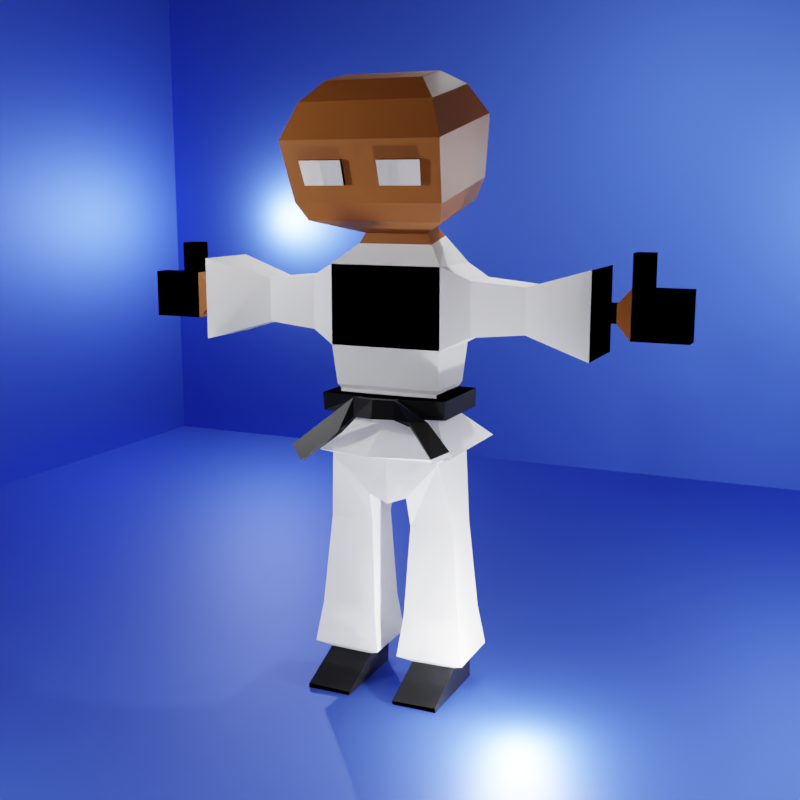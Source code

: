 # Source: KarateCharacter.blend  (saved by Blender 2.92.15; exported with 4.5.12 LTS)
import bpy
from mathutils import Matrix  # noqa: F401  (used for matrix-valued properties, if any)

bpy.ops.wm.read_factory_settings(use_empty=True)
scene = bpy.context.scene
scene.name = 'Scene'

# ---- collections
col_collection = bpy.data.collections.new('Collection'); scene.collection.children.link(col_collection)

# ---- materials (node trees are filled in below, after node groups)
mat_white = bpy.data.materials.new('White')
mat_skin_001 = bpy.data.materials.new('Skin.001')
mat_black = bpy.data.materials.new('Black')
mat_material = bpy.data.materials.new('Material')

# ---- material node trees
mat_white.use_nodes = True; mat_white.node_tree.nodes.clear()
_N = mat_white.node_tree.nodes; _L = mat_white.node_tree.links
n0 = _N.new('ShaderNodeBsdfPrincipled'); n0.name = 'Principled BSDF'; n0.location = (10, 300)
n0.distribution = 'GGX'
n0.subsurface_method = 'BURLEY'
n0.inputs[0].default_value = (1.0, 1.0, 1.0, 1.0)
n0.inputs[3].default_value = 1.45
n0.inputs[27].default_value = (0.0, 0.0, 0.0, 1.0)
n0.inputs[28].default_value = 1.0
n1 = _N.new('ShaderNodeOutputMaterial'); n1.name = 'Material Output'; n1.location = (300, 300)
_L.new(n0.outputs[0], n1.inputs[0])
n1.is_active_output = True
mat_skin_001.use_nodes = True; mat_skin_001.node_tree.nodes.clear()
_N = mat_skin_001.node_tree.nodes; _L = mat_skin_001.node_tree.links
n0 = _N.new('ShaderNodeBsdfPrincipled'); n0.name = 'Principled BSDF'; n0.location = (10, 300)
n0.distribution = 'GGX'
n0.subsurface_method = 'BURLEY'
n0.inputs[0].default_value = (0.3931, 0.1283, 0.01912, 1.0)
n0.inputs[3].default_value = 1.45
n0.inputs[27].default_value = (0.0, 0.0, 0.0, 1.0)
n0.inputs[28].default_value = 1.0
n1 = _N.new('ShaderNodeOutputMaterial'); n1.name = 'Material Output'; n1.location = (300, 300)
_L.new(n0.outputs[0], n1.inputs[0])
n1.is_active_output = True
mat_black.use_nodes = True; mat_black.node_tree.nodes.clear()
_N = mat_black.node_tree.nodes; _L = mat_black.node_tree.links
n0 = _N.new('ShaderNodeBsdfPrincipled'); n0.name = 'Principled BSDF'; n0.location = (10, 300)
n0.distribution = 'GGX'
n0.subsurface_method = 'BURLEY'
n0.inputs[0].default_value = (0.0, 0.0, 0.0, 1.0)
n0.inputs[3].default_value = 1.45
n0.inputs[27].default_value = (0.0, 0.0, 0.0, 1.0)
n0.inputs[28].default_value = 1.0
n1 = _N.new('ShaderNodeOutputMaterial'); n1.name = 'Material Output'; n1.location = (300, 300)
_L.new(n0.outputs[0], n1.inputs[0])
n1.is_active_output = True
mat_material.use_nodes = True; mat_material.node_tree.nodes.clear()
_N = mat_material.node_tree.nodes; _L = mat_material.node_tree.links
n0 = _N.new('ShaderNodeBsdfPrincipled'); n0.name = 'Principled BSDF'; n0.location = (10, 300)
n0.distribution = 'GGX'
n0.subsurface_method = 'BURLEY'
n0.inputs[0].default_value = (0.04247, 0.09051, 0.5324, 1.0)
n0.inputs[1].default_value = 1.0
n0.inputs[2].default_value = 0.5759
n0.inputs[3].default_value = 1.45
n0.inputs[27].default_value = (0.0, 0.0, 0.0, 1.0)
n0.inputs[28].default_value = 1.0
n1 = _N.new('ShaderNodeOutputMaterial'); n1.name = 'Material Output'; n1.location = (300, 300)
_L.new(n0.outputs[0], n1.inputs[0])
n1.is_active_output = True

# ---- world
world_world = bpy.data.worlds.new('World'); scene.world = world_world
world_world.use_nodes = True; world_world.node_tree.nodes.clear()
_N = world_world.node_tree.nodes; _L = world_world.node_tree.links
n0 = _N.new('ShaderNodeOutputWorld'); n0.name = 'World Output'; n0.location = (300, 300)
n1 = _N.new('ShaderNodeBackground'); n1.name = 'Background'; n1.location = (10, 300)
n1.inputs[0].default_value = (0.05088, 0.05088, 0.05088, 1.0)
_L.new(n1.outputs[0], n0.inputs[0])
n0.is_active_output = True
world_world.color = (0.05088, 0.05088, 0.05088)
world_world.use_sun_shadow = False
world_world.sun_shadow_jitter_overblur = 0.0

# ---- cameras
cam_camera_001 = bpy.data.cameras.new('Camera.001')

# ---- lights
light_point = bpy.data.lights.new('Point', 'POINT')
light_point.transmission_factor = 0.0
light_point.energy = 5000.0
light_point.shadow_soft_size = 0.25
light_point.shadow_maximum_resolution = 0.006
light_point.use_absolute_resolution = True
light_point_001 = bpy.data.lights.new('Point.001', 'POINT')
light_point_001.transmission_factor = 0.0
light_point_001.energy = 5000.0
light_point_001.shadow_soft_size = 0.25
light_point_001.shadow_maximum_resolution = 0.006
light_point_001.use_absolute_resolution = True
light_point_002 = bpy.data.lights.new('Point.002', 'POINT')
light_point_002.transmission_factor = 0.0
light_point_002.energy = 5000.0
light_point_002.shadow_soft_size = 0.25
light_point_002.shadow_maximum_resolution = 0.006
light_point_002.use_absolute_resolution = True
light_point_003 = bpy.data.lights.new('Point.003', 'POINT')
light_point_003.transmission_factor = 0.0
light_point_003.energy = 5000.0
light_point_003.shadow_soft_size = 0.25
light_point_003.shadow_maximum_resolution = 0.006
light_point_003.use_absolute_resolution = True
light_point_004 = bpy.data.lights.new('Point.004', 'POINT')
light_point_004.transmission_factor = 0.0
light_point_004.energy = 5000.0
light_point_004.shadow_soft_size = 0.25
light_point_004.shadow_maximum_resolution = 0.006
light_point_004.use_absolute_resolution = True

# ---- meshes
me_cube = bpy.data.meshes.new('Cube')
me_cube.from_pydata([(0.1827, 0.106, 2.21), (0.0955, 0.1456, 1.001), (0.1827, -0.06154, 2.176), (0.0955, -0.1456, 1.001), (0.2711, 0.1757, 1.71), (0.2711, 0.1757, 1.195), (0.2711, -0.1757, 1.71), (0.2711, -0.1757, 1.195), (0.3164, 0.1031, 0.8562), (0.09926, 0.1031, 0.852), (0.3164, -0.1031, 0.8562), (0.09926, -0.1031, 0.852), (0.3554, 0.132, 0.4174), (0.07732, 0.132, 0.412), (0.3554, -0.132, 0.4174), (0.07732, -0.132, 0.412), (0.3323, 0.1031, 0.03983), (0.1151, 0.1031, 0.03561), (0.3323, -0.1031, 0.03983), (0.1151, -0.1031, 0.03561), (0.1115, 0.1031, 0.1734), (0.1115, -0.1031, 0.1734), (0.3286, 0.1031, 0.1776), (0.3286, -0.1031, 0.1776), (0.3323, -0.3417, 0.03983), (0.1151, -0.3417, 0.03561), (0.3286, -0.3417, 0.07648), (0.1115, -0.3417, 0.07225), (0.05145, -0.1596, 0.2096), (0.05145, 0.1596, 0.2096), (0.3875, 0.1596, 0.2161), (0.3875, -0.1596, 0.2161), (0.2545, 0.1542, 1.523), (0.2545, -0.1542, 1.523), (0.3943, 0.119, 2.025), (0.3943, -0.119, 2.025), (0.3943, 0.119, 1.771), (0.3943, -0.119, 1.771), (0.6449, 0.0985, 2.003), (0.6449, -0.0985, 2.003), (0.6449, 0.0985, 1.793), (0.6449, -0.0985, 1.793), (0.9563, 0.03089, 1.941), (0.9563, -0.03089, 1.941), (0.9563, 0.03089, 1.855), (0.9563, -0.03089, 1.855), (0.9563, 0.1831, 2.093), (0.9563, -0.1831, 2.093), (0.9563, 0.1831, 1.702), (0.9563, -0.1831, 1.702), (1.031, 0.03089, 1.941), (1.031, -0.03089, 1.941), (1.031, 0.03089, 1.855), (1.031, -0.03089, 1.855), (1.031, 0.03089, 1.941), (1.031, -0.03089, 1.941), (1.031, 0.03089, 1.855), (1.031, -0.03089, 1.855), (1.096, 0.04595, 2.011), (1.096, -0.04595, 2.011), (1.096, 0.04595, 1.784), (1.096, -0.04595, 1.784), (1.348, 0.04595, 2.011), (1.348, -0.04595, 2.011), (1.348, 0.04595, 1.784), (1.348, -0.04595, 1.784), (1.18, -0.04595, 1.784), (1.18, -0.04595, 2.011), (1.18, 0.04595, 2.011), (1.18, 0.04595, 1.784), (1.096, 0.04595, 2.16), (1.096, -0.04595, 2.16), (1.18, -0.04595, 2.16), (1.18, 0.04595, 2.16), (0.2711, 0.1757, 2.086), (0.2711, -0.1757, 2.086), (0.1409, 0.05346, 2.272), (0.1409, -0.03735, 2.254), (0.1409, 0.09011, 2.246), (0.1409, -0.03171, 2.219), (0.3197, 0.1342, 2.378), (0.3197, -0.297, 2.284), (0.3528, 0.1617, 2.479), (0.2754, -0.3864, 2.445), (0.3781, 0.1448, 2.761), (0.2854, -0.4226, 2.55), (0.3165, 0.02102, 2.882), (0.3165, -0.3801, 2.794), (0.2328, -0.09866, 2.931), (0.2328, -0.2877, 2.889), (0.3641, 0.2952, 1.242), (0.3641, -0.2952, 1.242), (0.2436, 0.1308, 1.398), (0.2436, -0.131, 1.398), (0.2434, 0.1394, 1.502), (0.2434, -0.1394, 1.502), (0.2436, -0.1312, 1.382), (0.2436, 0.1308, 1.382), (0.2434, -0.1396, 1.486), (0.2434, 0.1395, 1.486), (0.3095, 0.1999, 1.486), (0.3097, 0.1874, 1.398), (0.3095, -0.1998, 1.486), (0.3097, -0.1876, 1.398), (0.08914, -0.2398, 1.398), (0.09181, -0.2338, 1.486), (0.0945, -0.2672, 1.401), (0.09717, -0.2612, 1.489), (0.1004, -0.2992, 1.404), (0.1031, -0.2932, 1.492), (0.3528, -0.3589, 2.365), (0.3781, -0.4501, 2.631), (0.08474, -0.3864, 2.445), (0.08474, -0.4407, 2.544), (0.08474, -0.4226, 2.55), (0.08474, -0.4044, 2.439), (0.2754, -0.4044, 2.439), (0.2854, -0.4407, 2.544), (0.1851, -0.4407, 2.544), (0.1801, -0.4044, 2.439), (-0.1827, 0.106, 2.21), (-0.0955, 0.1456, 1.001), (-0.1827, -0.06154, 2.176), (-0.0955, -0.1456, 1.001), (-0.2711, 0.1757, 1.71), (-0.2711, 0.1757, 1.195), (-0.2711, -0.1757, 1.71), (-0.2711, -0.1757, 1.195), (-0.3164, 0.1031, 0.8562), (-0.09926, 0.1031, 0.852), (-0.3164, -0.1031, 0.8562), (-0.09926, -0.1031, 0.852), (-0.3554, 0.132, 0.4174), (-0.07732, 0.132, 0.412), (-0.3554, -0.132, 0.4174), (-0.07732, -0.132, 0.412), (-0.3323, 0.1031, 0.03983), (-0.1151, 0.1031, 0.03561), (-0.3323, -0.1031, 0.03983), (-0.1151, -0.1031, 0.03561), (-0.1115, 0.1031, 0.1734), (-0.1115, -0.1031, 0.1734), (-0.3286, 0.1031, 0.1776), (-0.3286, -0.1031, 0.1776), (-0.3323, -0.3417, 0.03983), (-0.1151, -0.3417, 0.03561), (-0.3286, -0.3417, 0.07648), (-0.1115, -0.3417, 0.07225), (-0.05145, -0.1596, 0.2096), (-0.05145, 0.1596, 0.2096), (-0.3875, 0.1596, 0.2161), (-0.3875, -0.1596, 0.2161), (-0.2545, 0.1542, 1.523), (-0.2545, -0.1542, 1.523), (-0.3943, 0.119, 2.025), (-0.3943, -0.119, 2.025), (-0.3943, 0.119, 1.771), (-0.3943, -0.119, 1.771), (-0.6449, 0.0985, 2.003), (-0.6449, -0.0985, 2.003), (-0.6449, 0.0985, 1.793), (-0.6449, -0.0985, 1.793), (-0.9563, 0.03089, 1.941), (-0.9563, -0.03089, 1.941), (-0.9563, 0.03089, 1.855), (-0.9563, -0.03089, 1.855), (-0.9563, 0.1831, 2.093), (-0.9563, -0.1831, 2.093), (-0.9563, 0.1831, 1.702), (-0.9563, -0.1831, 1.702), (-1.031, 0.03089, 1.941), (-1.031, -0.03089, 1.941), (-1.031, 0.03089, 1.855), (-1.031, -0.03089, 1.855), (-1.031, 0.03089, 1.941), (-1.031, -0.03089, 1.941), (-1.031, 0.03089, 1.855), (-1.031, -0.03089, 1.855), (-1.096, 0.04595, 2.011), (-1.096, -0.04595, 2.011), (-1.096, 0.04595, 1.784), (-1.096, -0.04595, 1.784), (-1.348, 0.04595, 2.011), (-1.348, -0.04595, 2.011), (-1.348, 0.04595, 1.784), (-1.348, -0.04595, 1.784), (-1.18, -0.04595, 1.784), (-1.18, -0.04595, 2.011), (-1.18, 0.04595, 2.011), (-1.18, 0.04595, 1.784), (-1.096, 0.04595, 2.16), (-1.096, -0.04595, 2.16), (-1.18, -0.04595, 2.16), (-1.18, 0.04595, 2.16), (-0.2711, 0.1757, 2.086), (-0.2711, -0.1757, 2.086), (-0.1409, 0.05346, 2.272), (-0.1409, -0.03735, 2.254), (-0.1409, 0.09011, 2.246), (-0.1409, -0.03171, 2.219), (-0.3197, 0.1342, 2.378), (-0.3197, -0.297, 2.284), (-0.3528, 0.1617, 2.479), (-0.2754, -0.3864, 2.445), (-0.3781, 0.1448, 2.761), (-0.2854, -0.4226, 2.55), (-0.3165, 0.02102, 2.882), (-0.3165, -0.3801, 2.794), (-0.2328, -0.09866, 2.931), (-0.2328, -0.2877, 2.889), (-0.3641, 0.2952, 1.242), (-0.3641, -0.2952, 1.242), (-0.2436, 0.1308, 1.398), (-0.2436, -0.131, 1.398), (-0.2434, 0.1394, 1.502), (-0.2434, -0.1394, 1.502), (-0.2436, -0.1312, 1.382), (-0.2436, 0.1308, 1.382), (-0.2434, -0.1396, 1.486), (-0.2434, 0.1395, 1.486), (-0.3095, 0.1999, 1.486), (-0.3097, 0.1874, 1.398), (-0.3095, -0.1998, 1.486), (-0.3097, -0.1876, 1.398), (-0.08914, -0.2398, 1.398), (-0.09181, -0.2338, 1.486), (-0.0945, -0.2672, 1.401), (-0.09717, -0.2612, 1.489), (-0.1004, -0.2992, 1.404), (-0.1031, -0.2932, 1.492), (-0.3528, -0.3589, 2.365), (-0.3781, -0.4501, 2.631), (-0.08474, -0.3864, 2.445), (-0.08474, -0.4407, 2.544), (-0.08474, -0.4226, 2.55), (-0.08474, -0.4044, 2.439), (-0.2754, -0.4044, 2.439), (-0.2854, -0.4407, 2.544), (-0.1851, -0.4407, 2.544), (-0.1801, -0.4044, 2.439), (0.1634, -0.266, 1.393), (0.1595, -0.2474, 1.366), (0.2464, -0.233, 1.368), (0.2503, -0.2516, 1.395), (0.3259, -0.396, 1.266), (0.3258, -0.3746, 1.242), (0.3995, -0.3404, 1.276), (0.3996, -0.3619, 1.3), (-0.1827, 0.106, 2.21), (-0.0955, 0.1456, 1.001), (-0.1827, -0.06154, 2.176), (-0.0955, -0.1456, 1.001), (-0.2711, 0.1757, 1.71), (-0.2711, 0.1757, 1.195), (-0.2711, -0.1757, 1.71), (-0.2711, -0.1757, 1.195), (-0.3164, 0.1031, 0.8562), (-0.09926, 0.1031, 0.852), (-0.3164, -0.1031, 0.8562), (-0.09926, -0.1031, 0.852), (-0.3554, 0.132, 0.4174), (-0.07732, 0.132, 0.412), (-0.3554, -0.132, 0.4174), (-0.07732, -0.132, 0.412), (-0.3323, 0.1031, 0.03983), (-0.1151, 0.1031, 0.03561), (-0.3323, -0.1031, 0.03983), (-0.1151, -0.1031, 0.03561), (-0.1115, 0.1031, 0.1734), (-0.1115, -0.1031, 0.1734), (-0.3286, 0.1031, 0.1776), (-0.3286, -0.1031, 0.1776), (-0.3323, -0.3417, 0.03983), (-0.1151, -0.3417, 0.03561), (-0.3286, -0.3417, 0.07648), (-0.1115, -0.3417, 0.07225), (-0.05145, -0.1596, 0.2096), (-0.05145, 0.1596, 0.2096), (-0.3875, 0.1596, 0.2161), (-0.3875, -0.1596, 0.2161), (-0.2545, 0.1542, 1.523), (-0.2545, -0.1542, 1.523), (-0.3943, 0.119, 2.025), (-0.3943, -0.119, 2.025), (-0.3943, 0.119, 1.771), (-0.3943, -0.119, 1.771), (-0.6449, 0.0985, 2.003), (-0.6449, -0.0985, 2.003), (-0.6449, 0.0985, 1.793), (-0.6449, -0.0985, 1.793), (-0.9563, 0.03089, 1.941), (-0.9563, -0.03089, 1.941), (-0.9563, 0.03089, 1.855), (-0.9563, -0.03089, 1.855), (-0.9563, 0.1831, 2.093), (-0.9563, -0.1831, 2.093), (-0.9563, 0.1831, 1.702), (-0.9563, -0.1831, 1.702), (-1.031, 0.03089, 1.941), (-1.031, -0.03089, 1.941), (-1.031, 0.03089, 1.855), (-1.031, -0.03089, 1.855), (-1.031, 0.03089, 1.941), (-1.031, -0.03089, 1.941), (-1.031, 0.03089, 1.855), (-1.031, -0.03089, 1.855), (-1.096, 0.04595, 2.011), (-1.096, -0.04595, 2.011), (-1.096, 0.04595, 1.784), (-1.096, -0.04595, 1.784), (-1.348, 0.04595, 2.011), (-1.348, -0.04595, 2.011), (-1.348, 0.04595, 1.784), (-1.348, -0.04595, 1.784), (-1.18, -0.04595, 1.784), (-1.18, -0.04595, 2.011), (-1.18, 0.04595, 2.011), (-1.18, 0.04595, 1.784), (-1.096, 0.04595, 2.16), (-1.096, -0.04595, 2.16), (-1.18, -0.04595, 2.16), (-1.18, 0.04595, 2.16), (-0.2711, 0.1757, 2.086), (-0.2711, -0.1757, 2.086), (-0.1409, 0.05346, 2.272), (-0.1409, -0.03735, 2.254), (-0.1409, 0.09011, 2.246), (-0.1409, -0.03171, 2.219), (-0.3197, 0.1342, 2.378), (-0.3197, -0.297, 2.284), (-0.3528, 0.1617, 2.479), (-0.2754, -0.3864, 2.445), (-0.3781, 0.1448, 2.761), (-0.2854, -0.4226, 2.55), (-0.3165, 0.02102, 2.882), (-0.3165, -0.3801, 2.794), (-0.2328, -0.09866, 2.931), (-0.2328, -0.2877, 2.889), (-0.3641, 0.2952, 1.242), (-0.3641, -0.2952, 1.242), (-0.2436, 0.1308, 1.398), (-0.2436, -0.131, 1.398), (-0.2434, 0.1394, 1.502), (-0.2434, -0.1394, 1.502), (-0.2436, -0.1312, 1.382), (-0.2436, 0.1308, 1.382), (-0.2434, -0.1396, 1.486), (-0.2434, 0.1395, 1.486), (-0.3095, 0.1999, 1.486), (-0.3097, 0.1874, 1.398), (-0.3095, -0.1998, 1.486), (-0.3097, -0.1876, 1.398), (-0.08914, -0.2398, 1.398), (-0.09181, -0.2338, 1.486), (-0.0945, -0.2672, 1.401), (-0.09717, -0.2612, 1.489), (-0.1004, -0.2992, 1.404), (-0.1031, -0.2932, 1.492), (-0.3528, -0.3589, 2.365), (-0.3781, -0.4501, 2.631), (-0.08474, -0.3864, 2.445), (-0.08474, -0.4407, 2.544), (-0.08474, -0.4226, 2.55), (-0.08474, -0.4044, 2.439), (-0.2754, -0.4044, 2.439), (-0.2854, -0.4407, 2.544), (-0.1851, -0.4407, 2.544), (-0.1801, -0.4044, 2.439), (0.1827, 0.106, 2.21), (0.0955, 0.1456, 1.001), (0.1827, -0.06154, 2.176), (0.0955, -0.1456, 1.001), (0.0, 0.1456, 0.9634), (0.0, -0.06154, 2.176), (0.0, -0.1456, 0.9634), (0.0, 0.106, 2.21), (0.2711, 0.1757, 1.71), (0.2711, 0.1757, 1.195), (0.2711, -0.1757, 1.71), (0.2711, -0.1757, 1.195), (0.0, 0.1757, 1.71), (0.0, 0.1757, 1.195), (0.0, -0.1757, 1.71), (0.0, -0.1757, 1.195), (0.3164, 0.1031, 0.8562), (0.09926, 0.1031, 0.852), (0.3164, -0.1031, 0.8562), (0.09926, -0.1031, 0.852), (0.3554, 0.132, 0.4174), (0.07732, 0.132, 0.412), (0.3554, -0.132, 0.4174), (0.07732, -0.132, 0.412), (0.3323, 0.1031, 0.03983), (0.1151, 0.1031, 0.03561), (0.3323, -0.1031, 0.03983), (0.1151, -0.1031, 0.03561), (0.1115, 0.1031, 0.1734), (0.1115, -0.1031, 0.1734), (0.3286, 0.1031, 0.1776), (0.3286, -0.1031, 0.1776), (0.3323, -0.3417, 0.03983), (0.1151, -0.3417, 0.03561), (0.3286, -0.3417, 0.07648), (0.1115, -0.3417, 0.07225), (0.05145, -0.1596, 0.2096), (0.05145, 0.1596, 0.2096), (0.3875, 0.1596, 0.2161), (0.3875, -0.1596, 0.2161), (0.2545, 0.1542, 1.523), (0.2545, -0.1542, 1.523), (0.0, 0.1542, 1.523), (0.0, -0.1542, 1.523), (0.3943, 0.119, 2.025), (0.3943, -0.119, 2.025), (0.3943, 0.119, 1.771), (0.3943, -0.119, 1.771), (0.6449, 0.0985, 2.003), (0.6449, -0.0985, 2.003), (0.6449, 0.0985, 1.793), (0.6449, -0.0985, 1.793), (0.9563, 0.03089, 1.941), (0.9563, -0.03089, 1.941), (0.9563, 0.03089, 1.855), (0.9563, -0.03089, 1.855), (0.9563, 0.1831, 2.093), (0.9563, -0.1831, 2.093), (0.9563, 0.1831, 1.702), (0.9563, -0.1831, 1.702), (1.031, 0.03089, 1.941), (1.031, -0.03089, 1.941), (1.031, 0.03089, 1.855), (1.031, -0.03089, 1.855), (1.031, 0.03089, 1.941), (1.031, -0.03089, 1.941), (1.031, 0.03089, 1.855), (1.031, -0.03089, 1.855), (1.096, 0.04595, 2.011), (1.096, -0.04595, 2.011), (1.096, 0.04595, 1.784), (1.096, -0.04595, 1.784), (1.348, 0.04595, 2.011), (1.348, -0.04595, 2.011), (1.348, 0.04595, 1.784), (1.348, -0.04595, 1.784), (1.18, -0.04595, 1.784), (1.18, -0.04595, 2.011), (1.18, 0.04595, 2.011), (1.18, 0.04595, 1.784), (1.096, 0.04595, 2.16), (1.096, -0.04595, 2.16), (1.18, -0.04595, 2.16), (1.18, 0.04595, 2.16), (0.2711, 0.1757, 2.086), (0.2711, -0.1757, 2.086), (0.0, 0.1757, 2.086), (0.0, -0.1757, 2.086), (0.0, 0.05346, 2.272), (0.0, -0.03735, 2.254), (0.1409, 0.05346, 2.272), (0.1409, -0.03735, 2.254), (0.0, 0.09011, 2.246), (0.0, -0.03171, 2.219), (0.1409, 0.09011, 2.246), (0.1409, -0.03171, 2.219), (0.0, 0.1342, 2.378), (0.0, -0.297, 2.284), (0.3197, 0.1342, 2.378), (0.3197, -0.297, 2.284), (0.0, 0.1617, 2.479), (0.0, -0.3589, 2.365), (0.3528, 0.1617, 2.479), (0.2754, -0.3864, 2.445), (0.0, 0.1448, 2.761), (0.0, -0.4501, 2.631), (0.3781, 0.1448, 2.761), (0.2854, -0.4226, 2.55), (0.0, 0.02102, 2.882), (0.0, -0.3801, 2.794), (0.3165, 0.02102, 2.882), (0.3165, -0.3801, 2.794), (0.0, -0.09866, 2.931), (0.0, -0.2877, 2.889), (0.2328, -0.09866, 2.931), (0.2328, -0.2877, 2.889), (0.3641, 0.2952, 1.242), (0.3641, -0.2952, 1.242), (0.0, 0.3734, 1.242), (0.0, -0.3765, 1.242), (0.2436, 0.1308, 1.398), (0.2436, -0.131, 1.398), (0.0, 0.1522, 1.398), (0.0, -0.1532, 1.398), (0.2434, 0.1394, 1.502), (0.2434, -0.1394, 1.502), (0.0, 0.1425, 1.502), (0.0, -0.1427, 1.502), (0.2436, -0.1312, 1.382), (0.0, -0.1548, 1.382), (0.0, 0.1536, 1.382), (0.2436, 0.1308, 1.382), (0.2434, -0.1396, 1.486), (0.0, -0.1443, 1.486), (0.0, 0.144, 1.486), (0.2434, 0.1395, 1.486), (0.3095, 0.1999, 1.486), (0.3097, 0.1874, 1.398), (0.3095, -0.1998, 1.486), (0.3097, -0.1876, 1.398), (0.0, 0.2352, 1.486), (0.0, 0.2468, 1.398), (0.0, -0.2482, 1.486), (0.0, -0.2609, 1.398), (0.08914, -0.2398, 1.398), (0.09181, -0.2338, 1.486), (0.0, -0.2755, 1.489), (0.0, -0.2883, 1.401), (0.0945, -0.2672, 1.401), (0.09717, -0.2612, 1.489), (0.0, -0.3076, 1.492), (0.0, -0.3204, 1.404), (0.1004, -0.2992, 1.404), (0.1031, -0.2932, 1.492), (0.3528, -0.3589, 2.365), (0.3781, -0.4501, 2.631), (0.08474, -0.3864, 2.445), (0.08474, -0.4407, 2.544), (0.08474, -0.4226, 2.55), (0.08474, -0.4044, 2.439), (0.2754, -0.4044, 2.439), (0.2854, -0.4407, 2.544), (0.1851, -0.4407, 2.544), (0.1801, -0.4044, 2.439), (-0.1539, -0.3459, 1.341), (-0.1505, -0.3155, 1.329), (-0.206, -0.2893, 1.393), (-0.2094, -0.3198, 1.404), (-0.3353, -0.3806, 1.196), (-0.3319, -0.3501, 1.184), (-0.3874, -0.3239, 1.248), (-0.3908, -0.3544, 1.259), (0.1738, -0.4359, 2.53)], [], [(372, 1, 3, 374), (75, 6, 37, 35), (380, 454, 74, 4), (6, 75, 455, 382), (2, 0, 76, 77), (3, 7, 383, 374), (33, 6, 382, 411), (372, 381, 5, 1), (410, 380, 4, 32), (3, 1, 9, 11), (32, 4, 6, 33), (8, 10, 14, 12), (7, 3, 11, 10), (5, 7, 10, 8), (1, 5, 8, 9), (21, 20, 17, 19), (10, 11, 15, 14), (11, 9, 13, 15), (9, 8, 12, 13), (17, 16, 18, 19), (20, 22, 16, 17), (22, 23, 18, 16), (21, 19, 25, 27), (31, 28, 21, 23), (30, 31, 23, 22), (29, 30, 22, 20), (28, 29, 20, 21), (26, 27, 25, 24), (18, 23, 26, 24), (19, 18, 24, 25), (23, 21, 27, 26), (15, 13, 29, 28), (13, 12, 30, 29), (12, 14, 31, 30), (14, 15, 28, 31), (94, 32, 33, 95), (494, 410, 32, 94), (95, 33, 411, 495), (37, 36, 40, 41), (6, 4, 36, 37), (4, 74, 34, 36), (74, 75, 35, 34), (39, 41, 49, 47), (36, 34, 38, 40), (35, 37, 41, 39), (34, 35, 39, 38), (44, 42, 50, 52), (38, 39, 47, 46), (41, 40, 48, 49), (40, 38, 46, 48), (43, 42, 46, 47), (42, 44, 48, 46), (45, 43, 47, 49), (44, 45, 49, 48), (51, 53, 57, 55), (43, 45, 53, 51), (42, 43, 51, 50), (45, 44, 52, 53), (57, 56, 60, 61), (50, 51, 55, 54), (53, 52, 56, 57), (52, 50, 54, 56), (67, 66, 65, 63), (56, 54, 58, 60), (55, 57, 61, 59), (54, 55, 59, 58), (64, 62, 63, 65), (68, 67, 63, 62), (66, 69, 64, 65), (69, 68, 62, 64), (60, 58, 68, 69), (61, 60, 69, 66), (59, 67, 72, 71), (59, 61, 66, 67), (70, 71, 72, 73), (58, 59, 71, 70), (67, 68, 73, 72), (68, 58, 70, 73), (0, 2, 75, 74), (375, 0, 74, 454), (2, 373, 455, 75), (76, 456, 460, 78), (0, 375, 456, 76), (373, 2, 77, 457), (78, 460, 464, 80), (457, 77, 79, 461), (77, 76, 78, 79), (81, 80, 82, 110), (461, 79, 81, 465), (79, 78, 80, 81), (83, 85, 117, 116), (80, 464, 468, 82), (465, 81, 110, 469), (84, 472, 476, 86), (110, 82, 84, 111), (82, 468, 472, 84), (86, 476, 480, 88), (473, 111, 87, 477), (111, 84, 86, 87), (88, 480, 481, 89), (477, 87, 89, 481), (87, 86, 88, 89), (7, 91, 487, 383), (381, 486, 90, 5), (5, 90, 91, 7), (91, 96, 497, 487), (486, 498, 97, 90), (90, 97, 96, 91), (98, 501, 510, 105, 102), (99, 98, 102, 100), (491, 93, 103, 104, 511), (93, 491, 497, 96), (490, 92, 97, 498), (92, 93, 96, 97), (501, 98, 95, 495), (99, 502, 494, 94), (98, 99, 94, 95), (103, 102, 105, 104), (509, 508, 100, 101), (101, 100, 102, 103), (92, 490, 509, 101), (502, 99, 100, 508), (93, 92, 101, 103), (107, 514, 518, 109), (511, 104, 106, 515), (105, 510, 514, 107), (104, 105, 107, 106), (108, 109, 518, 519), (108, 106, 241, 240), (515, 106, 108, 519), (83, 112, 469, 110), (114, 85, 111, 473), (85, 83, 110, 111), (112, 114, 473, 469), (115, 119, 118, 113), (112, 83, 116, 119, 115), (114, 112, 115, 113), (85, 114, 113, 118, 117), (118, 119, 116, 117), (372, 374, 123, 121), (195, 155, 157, 126), (380, 124, 194, 454), (126, 382, 455, 195), (122, 197, 196, 120), (123, 374, 383, 127), (153, 411, 382, 126), (372, 121, 125, 381), (410, 152, 124, 380), (123, 131, 129, 121), (152, 153, 126, 124), (128, 132, 134, 130), (127, 130, 131, 123), (125, 128, 130, 127), (121, 129, 128, 125), (141, 139, 137, 140), (130, 134, 135, 131), (131, 135, 133, 129), (129, 133, 132, 128), (137, 139, 138, 136), (140, 137, 136, 142), (142, 136, 138, 143), (141, 147, 145, 139), (151, 143, 141, 148), (150, 142, 143, 151), (149, 140, 142, 150), (148, 141, 140, 149), (146, 144, 145, 147), (138, 144, 146, 143), (139, 145, 144, 138), (143, 146, 147, 141), (135, 148, 149, 133), (133, 149, 150, 132), (132, 150, 151, 134), (134, 151, 148, 135), (214, 215, 153, 152), (494, 214, 152, 410), (215, 495, 411, 153), (157, 161, 160, 156), (126, 157, 156, 124), (124, 156, 154, 194), (194, 154, 155, 195), (159, 167, 169, 161), (156, 160, 158, 154), (155, 159, 161, 157), (154, 158, 159, 155), (164, 172, 170, 162), (158, 166, 167, 159), (161, 169, 168, 160), (160, 168, 166, 158), (163, 167, 166, 162), (162, 166, 168, 164), (165, 169, 167, 163), (164, 168, 169, 165), (171, 175, 177, 173), (163, 171, 173, 165), (162, 170, 171, 163), (165, 173, 172, 164), (177, 181, 180, 176), (170, 174, 175, 171), (173, 177, 176, 172), (172, 176, 174, 170), (187, 183, 185, 186), (176, 180, 178, 174), (175, 179, 181, 177), (174, 178, 179, 175), (184, 185, 183, 182), (188, 182, 183, 187), (186, 185, 184, 189), (189, 184, 182, 188), (180, 189, 188, 178), (181, 186, 189, 180), (179, 191, 192, 187), (179, 187, 186, 181), (190, 193, 192, 191), (178, 190, 191, 179), (187, 192, 193, 188), (188, 193, 190, 178), (120, 194, 195, 122), (375, 454, 194, 120), (122, 195, 455, 373), (196, 198, 460, 456), (120, 196, 456, 375), (373, 457, 197, 122), (198, 200, 464, 460), (457, 461, 199, 197), (197, 199, 198, 196), (201, 230, 202, 200), (461, 465, 201, 199), (199, 201, 200, 198), (203, 236, 237, 205), (200, 202, 468, 464), (465, 469, 230, 201), (204, 206, 476, 472), (230, 231, 204, 202), (202, 204, 472, 468), (206, 208, 480, 476), (473, 477, 207, 231), (231, 207, 206, 204), (208, 209, 481, 480), (477, 481, 209, 207), (207, 209, 208, 206), (127, 383, 487, 211), (381, 125, 210, 486), (125, 127, 211, 210), (211, 487, 497, 216), (486, 210, 217, 498), (210, 211, 216, 217), (218, 222, 225, 510, 501), (219, 220, 222, 218), (491, 511, 224, 223, 213), (213, 216, 497, 491), (490, 498, 217, 212), (212, 217, 216, 213), (501, 495, 215, 218), (219, 214, 494, 502), (218, 215, 214, 219), (223, 224, 225, 222), (509, 221, 220, 508), (221, 223, 222, 220), (212, 221, 509, 490), (502, 508, 220, 219), (213, 223, 221, 212), (227, 229, 518, 514), (511, 515, 226, 224), (225, 227, 514, 510), (224, 226, 227, 225), (228, 519, 518, 229), (226, 228, 229, 227), (515, 519, 228, 226), (203, 230, 469, 232), (234, 473, 231, 205), (205, 231, 230, 203), (232, 469, 473, 234), (235, 233, 238, 239), (232, 235, 239, 236, 203), (234, 233, 235, 232), (205, 237, 238, 233, 234), (238, 237, 236, 239), (243, 240, 244, 247), (106, 107, 242, 241), (107, 109, 243, 242), (109, 108, 240, 243), (245, 246, 247, 244), (240, 241, 245, 244), (242, 243, 247, 246), (241, 242, 246, 245), (372, 374, 251, 249), (323, 283, 285, 254), (380, 252, 322, 454), (254, 382, 455, 323), (250, 325, 324, 248), (251, 374, 383, 255), (281, 411, 382, 254), (372, 249, 253, 381), (410, 280, 252, 380), (251, 259, 257, 249), (280, 281, 254, 252), (256, 260, 262, 258), (255, 258, 259, 251), (253, 256, 258, 255), (249, 257, 256, 253), (269, 267, 265, 268), (258, 262, 263, 259), (259, 263, 261, 257), (257, 261, 260, 256), (265, 267, 266, 264), (268, 265, 264, 270), (270, 264, 266, 271), (269, 275, 273, 267), (279, 271, 269, 276), (278, 270, 271, 279), (277, 268, 270, 278), (276, 269, 268, 277), (274, 272, 273, 275), (266, 272, 274, 271), (267, 273, 272, 266), (271, 274, 275, 269), (263, 276, 277, 261), (261, 277, 278, 260), (260, 278, 279, 262), (262, 279, 276, 263), (342, 343, 281, 280), (494, 342, 280, 410), (343, 495, 411, 281), (285, 289, 288, 284), (254, 285, 284, 252), (252, 284, 282, 322), (322, 282, 283, 323), (287, 295, 297, 289), (284, 288, 286, 282), (283, 287, 289, 285), (282, 286, 287, 283), (292, 300, 298, 290), (286, 294, 295, 287), (289, 297, 296, 288), (288, 296, 294, 286), (291, 295, 294, 290), (290, 294, 296, 292), (293, 297, 295, 291), (292, 296, 297, 293), (299, 303, 305, 301), (291, 299, 301, 293), (290, 298, 299, 291), (293, 301, 300, 292), (305, 309, 308, 304), (298, 302, 303, 299), (301, 305, 304, 300), (300, 304, 302, 298), (315, 311, 313, 314), (304, 308, 306, 302), (303, 307, 309, 305), (302, 306, 307, 303), (312, 313, 311, 310), (316, 310, 311, 315), (314, 313, 312, 317), (317, 312, 310, 316), (308, 317, 316, 306), (309, 314, 317, 308), (307, 319, 320, 315), (307, 315, 314, 309), (318, 321, 320, 319), (306, 318, 319, 307), (315, 320, 321, 316), (316, 321, 318, 306), (248, 322, 323, 250), (375, 454, 322, 248), (250, 323, 455, 373), (324, 326, 460, 456), (248, 324, 456, 375), (373, 457, 325, 250), (326, 328, 464, 460), (457, 461, 327, 325), (325, 327, 326, 324), (329, 358, 330, 328), (461, 465, 329, 327), (327, 329, 328, 326), (331, 364, 365, 333), (328, 330, 468, 464), (465, 469, 358, 329), (332, 334, 476, 472), (358, 359, 332, 330), (330, 332, 472, 468), (334, 336, 480, 476), (473, 477, 335, 359), (359, 335, 334, 332), (336, 337, 481, 480), (477, 481, 337, 335), (335, 337, 336, 334), (255, 383, 487, 339), (381, 253, 338, 486), (253, 255, 339, 338), (339, 487, 497, 344), (486, 338, 345, 498), (338, 339, 344, 345), (346, 350, 353, 510, 501), (347, 348, 350, 346), (491, 511, 352, 351, 341), (341, 344, 497, 491), (490, 498, 345, 340), (340, 345, 344, 341), (501, 495, 343, 346), (347, 342, 494, 502), (346, 343, 342, 347), (351, 352, 353, 350), (509, 349, 348, 508), (349, 351, 350, 348), (340, 349, 509, 490), (502, 508, 348, 347), (341, 351, 349, 340), (355, 357, 518, 514), (511, 515, 354, 352), (353, 355, 514, 510), (352, 354, 355, 353), (356, 519, 518, 357), (356, 532, 533, 354), (515, 519, 356, 354), (331, 358, 469, 360), (362, 473, 359, 333), (333, 359, 358, 331), (360, 469, 473, 362), (363, 361, 366, 367), (360, 363, 367, 364, 331), (362, 361, 363, 360), (333, 365, 366, 361, 362), (366, 365, 364, 367), (372, 369, 371, 374), (453, 378, 415, 413), (380, 454, 452, 376), (378, 453, 455, 382), (370, 368, 458, 459), (371, 379, 383, 374), (409, 378, 382, 411), (372, 381, 377, 369), (410, 380, 376, 408), (371, 369, 385, 387), (408, 376, 378, 409), (384, 386, 390, 388), (379, 371, 387, 386), (377, 379, 386, 384), (369, 377, 384, 385), (397, 396, 393, 395), (386, 387, 391, 390), (387, 385, 389, 391), (385, 384, 388, 389), (393, 392, 394, 395), (396, 398, 392, 393), (398, 399, 394, 392), (397, 395, 401, 403), (407, 404, 397, 399), (406, 407, 399, 398), (405, 406, 398, 396), (404, 405, 396, 397), (402, 403, 401, 400), (394, 399, 402, 400), (395, 394, 400, 401), (399, 397, 403, 402), (391, 389, 405, 404), (389, 388, 406, 405), (388, 390, 407, 406), (390, 391, 404, 407), (492, 408, 409, 493), (494, 410, 408, 492), (493, 409, 411, 495), (415, 414, 418, 419), (378, 376, 414, 415), (376, 452, 412, 414), (452, 453, 413, 412), (417, 419, 427, 425), (414, 412, 416, 418), (413, 415, 419, 417), (412, 413, 417, 416), (422, 420, 428, 430), (416, 417, 425, 424), (419, 418, 426, 427), (418, 416, 424, 426), (421, 420, 424, 425), (420, 422, 426, 424), (423, 421, 425, 427), (422, 423, 427, 426), (429, 431, 435, 433), (421, 423, 431, 429), (420, 421, 429, 428), (423, 422, 430, 431), (435, 434, 438, 439), (428, 429, 433, 432), (431, 430, 434, 435), (430, 428, 432, 434), (445, 444, 443, 441), (434, 432, 436, 438), (433, 435, 439, 437), (432, 433, 437, 436), (442, 440, 441, 443), (446, 445, 441, 440), (444, 447, 442, 443), (447, 446, 440, 442), (438, 436, 446, 447), (439, 438, 447, 444), (437, 445, 450, 449), (437, 439, 444, 445), (448, 449, 450, 451), (436, 437, 449, 448), (445, 446, 451, 450), (446, 436, 448, 451), (368, 370, 453, 452), (375, 368, 452, 454), (370, 373, 455, 453), (458, 456, 460, 462), (368, 375, 456, 458), (373, 370, 459, 457), (462, 460, 464, 466), (457, 459, 463, 461), (459, 458, 462, 463), (467, 466, 470, 522), (461, 463, 467, 465), (463, 462, 466, 467), (471, 475, 529, 528), (466, 464, 468, 470), (465, 467, 522, 469), (474, 472, 476, 478), (522, 470, 474, 523), (470, 468, 472, 474), (478, 476, 480, 482), (473, 523, 479, 477), (523, 474, 478, 479), (482, 480, 481, 483), (477, 479, 483, 481), (479, 478, 482, 483), (379, 485, 487, 383), (381, 486, 484, 377), (377, 484, 485, 379), (485, 496, 497, 487), (486, 498, 499, 484), (484, 499, 496, 485), (500, 501, 510, 513, 506), (503, 500, 506, 504), (491, 489, 507, 512, 511), (489, 491, 497, 496), (490, 488, 499, 498), (488, 489, 496, 499), (501, 500, 493, 495), (503, 502, 494, 492), (500, 503, 492, 493), (507, 506, 513, 512), (509, 508, 504, 505), (505, 504, 506, 507), (488, 490, 509, 505), (502, 503, 504, 508), (489, 488, 505, 507), (517, 514, 518, 521), (511, 512, 516, 515), (513, 510, 514, 517), (512, 513, 517, 516), (520, 521, 518, 519), (516, 517, 521, 520), (515, 516, 520, 519), (471, 524, 469, 522), (526, 475, 523, 473), (475, 471, 522, 523), (524, 526, 473, 469), (527, 531, 530, 525), (524, 471, 528, 531, 527), (526, 524, 527, 525), (475, 526, 525, 530, 529), (530, 531, 528, 529), (535, 539, 536, 532), (354, 533, 534, 355), (355, 534, 535, 357), (357, 535, 532, 356), (537, 536, 539, 538), (532, 536, 537, 533), (534, 538, 539, 535), (533, 537, 538, 534)])
me_cube.polygons.foreach_set('material_index', [0, 0, 0, 0, 1, 0, 0, 0, 0, 0, 0, 0, 0, 0, 0, 0, 0, 0, 0, 0, 0, 0, 0, 0, 0, 0, 0, 0, 0, 0, 0, 0, 0, 0, 0, 0, 0, 0, 0, 0, 0, 0, 0, 0, 0, 0, 0, 0, 0, 0, 0, 0, 0, 0, 0, 0, 0, 0, 0, 0, 0, 0, 0, 0, 0, 0, 0, 0, 0, 0, 0, 0, 0, 0, 0, 0, 0, 0, 0, 0, 0, 1, 1, 1, 1, 1, 1, 1, 1, 1, 1, 1, 1, 1, 1, 1, 1, 1, 1, 1, 1, 1, 0, 0, 0, 0, 0, 0, 0, 0, 0, 0, 0, 0, 0, 0, 0, 0, 0, 0, 0, 0, 0, 0, 0, 0, 0, 0, 2, 0, 1, 1, 1, 1, 2, 1, 1, 1, 0, 0, 0, 0, 0, 1, 0, 0, 0, 0, 0, 0, 0, 0, 0, 0, 0, 0, 0, 0, 0, 0, 0, 0, 0, 0, 0, 0, 0, 0, 0, 0, 0, 0, 0, 0, 0, 0, 0, 0, 0, 0, 0, 0, 0, 0, 0, 0, 0, 0, 0, 0, 0, 0, 0, 0, 0, 0, 0, 0, 0, 0, 0, 0, 0, 0, 0, 0, 0, 0, 0, 0, 0, 0, 0, 0, 0, 0, 0, 0, 0, 0, 1, 1, 1, 1, 1, 1, 1, 1, 1, 1, 1, 1, 1, 1, 1, 1, 1, 1, 1, 1, 1, 0, 0, 0, 0, 0, 0, 0, 0, 0, 0, 0, 0, 0, 0, 0, 0, 0, 0, 0, 0, 0, 0, 0, 0, 0, 0, 0, 0, 1, 1, 1, 1, 2, 1, 1, 1, 0, 2, 2, 2, 2, 2, 2, 2, 2, 0, 0, 0, 0, 1, 0, 0, 0, 0, 0, 0, 0, 0, 0, 0, 2, 0, 0, 0, 2, 2, 2, 2, 0, 0, 0, 0, 2, 2, 2, 2, 0, 0, 0, 0, 0, 0, 0, 0, 0, 0, 0, 0, 0, 0, 0, 1, 0, 0, 0, 0, 0, 0, 0, 0, 1, 1, 0, 1, 0, 0, 0, 1, 1, 1, 1, 1, 1, 1, 1, 1, 1, 1, 1, 1, 1, 1, 1, 0, 0, 0, 1, 1, 1, 1, 1, 1, 1, 1, 1, 1, 1, 1, 1, 1, 1, 1, 1, 1, 1, 1, 1, 0, 0, 0, 0, 0, 0, 2, 2, 2, 0, 0, 0, 0, 0, 0, 2, 2, 2, 2, 2, 2, 2, 2, 2, 2, 2, 2, 2, 1, 1, 1, 1, 0, 1, 1, 1, 0, 0, 0, 0, 0, 1, 0, 0, 0, 0, 0, 0, 0, 0, 0, 0, 2, 0, 0, 0, 2, 2, 2, 2, 0, 0, 0, 0, 2, 2, 2, 2, 0, 0, 0, 0, 0, 0, 0, 0, 0, 0, 0, 0, 0, 0, 0, 1, 0, 0, 0, 0, 0, 0, 0, 0, 1, 1, 1, 1, 0, 0, 0, 1, 1, 1, 1, 1, 1, 1, 1, 1, 1, 1, 1, 1, 1, 1, 1, 0, 0, 0, 1, 1, 1, 1, 1, 1, 1, 1, 1, 1, 1, 1, 1, 1, 1, 1, 1, 1, 1, 1, 1, 0, 0, 0, 0, 0, 0, 2, 2, 2, 0, 0, 0, 0, 0, 0, 2, 2, 2, 2, 2, 2, 2, 2, 2, 2, 2, 2, 2, 1, 1, 1, 1, 0, 1, 1, 1, 0, 2, 2, 2, 2, 2, 2, 2, 2])
_uv = me_cube.uv_layers.new(name='UVMap')
_uv.uv.foreach_set('vector', [0.25, 0.5, 0.375, 0.5, 0.375, 0.75, 0.25, 0.75, 0.625, 0.75, 0.5417, 0.75, 0.5417, 0.75, 0.625, 0.75, 0.5417, 0.375, 0.625, 0.375, 0.625, 0.5, 0.5417, 0.5, 0.5417, 0.75, 0.625, 0.75, 0.625, 0.875, 0.5417, 0.875, 0.6722, 0.6772, 0.6722, 0.5728, 0.6722, 0.5728, 0.6722, 0.6772, 0.375, 0.75, 0.4583, 0.75, 0.4583, 0.875, 0.375, 0.875, 0.5, 0.75, 0.5417, 0.75, 0.5417, 0.875, 0.5, 0.875, 0.375, 0.375, 0.4583, 0.375, 0.4583, 0.5, 0.375, 0.5, 0.5, 0.375, 0.5417, 0.375, 0.5417, 0.5, 0.5, 0.5, 0.375, 0.75, 0.375, 0.5, 0.375, 0.5, 0.375, 0.75, 0.5, 0.5, 0.5417, 0.5, 0.5417, 0.75, 0.5, 0.75, 0.4583, 0.5, 0.4583, 0.75, 0.4583, 0.75, 0.4583, 0.5, 0.4583, 0.75, 0.375, 0.75, 0.375, 0.75, 0.4583, 0.75, 0.4583, 0.5, 0.4583, 0.75, 0.4583, 0.75, 0.4583, 0.5, 0.375, 0.5, 0.4583, 0.5, 0.4583, 0.5, 0.375, 0.5, 0.375, 0.75, 0.375, 0.5, 0.375, 0.5, 0.375, 0.75, 0.4583, 0.75, 0.375, 0.75, 0.375, 0.75, 0.4583, 0.75, 0.375, 0.75, 0.375, 0.5, 0.375, 0.5, 0.375, 0.75, 0.375, 0.5, 0.4583, 0.5, 0.4583, 0.5, 0.375, 0.5, 0.375, 0.5, 0.4583, 0.5, 0.4583, 0.75, 0.375, 0.75, 0.375, 0.5, 0.4583, 0.5, 0.4583, 0.5, 0.375, 0.5, 0.4583, 0.5, 0.4583, 0.75, 0.4583, 0.75, 0.4583, 0.5, 0.375, 0.75, 0.375, 0.75, 0.375, 0.75, 0.375, 0.75, 0.4583, 0.75, 0.375, 0.75, 0.375, 0.75, 0.4583, 0.75, 0.4583, 0.5, 0.4583, 0.75, 0.4583, 0.75, 0.4583, 0.5, 0.375, 0.5, 0.4583, 0.5, 0.4583, 0.5, 0.375, 0.5, 0.375, 0.75, 0.375, 0.5, 0.375, 0.5, 0.375, 0.75, 0.4583, 0.75, 0.375, 0.75, 0.375, 0.75, 0.4583, 0.75, 0.4583, 0.75, 0.4583, 0.75, 0.4583, 0.75, 0.4583, 0.75, 0.375, 0.75, 0.4583, 0.75, 0.4583, 0.75, 0.375, 0.75, 0.4583, 0.75, 0.375, 0.75, 0.375, 0.75, 0.4583, 0.75, 0.375, 0.75, 0.375, 0.5, 0.375, 0.5, 0.375, 0.75, 0.375, 0.5, 0.4583, 0.5, 0.4583, 0.5, 0.375, 0.5, 0.4583, 0.5, 0.4583, 0.75, 0.4583, 0.75, 0.4583, 0.5, 0.4583, 0.75, 0.375, 0.75, 0.375, 0.75, 0.4583, 0.75, 0.4973, 0.5, 0.5, 0.5, 0.5, 0.75, 0.4973, 0.75, 0.4973, 0.375, 0.5, 0.375, 0.5, 0.5, 0.4973, 0.5, 0.4973, 0.75, 0.5, 0.75, 0.5, 0.875, 0.4973, 0.875, 0.5417, 0.75, 0.5417, 0.5, 0.5417, 0.5, 0.5417, 0.75, 0.5417, 0.75, 0.5417, 0.5, 0.5417, 0.5, 0.5417, 0.75, 0.5417, 0.5, 0.625, 0.5, 0.625, 0.5, 0.5417, 0.5, 0.625, 0.5, 0.625, 0.75, 0.625, 0.75, 0.625, 0.5, 0.625, 0.75, 0.5417, 0.75, 0.5417, 0.75, 0.625, 0.75, 0.5417, 0.5, 0.625, 0.5, 0.625, 0.5, 0.5417, 0.5, 0.625, 0.75, 0.5417, 0.75, 0.5417, 0.75, 0.625, 0.75, 0.625, 0.5, 0.625, 0.75, 0.625, 0.75, 0.625, 0.5, 0.5741, 0.6039, 0.5926, 0.6039, 0.5926, 0.6039, 0.5741, 0.6039, 0.625, 0.5, 0.625, 0.75, 0.625, 0.75, 0.625, 0.5, 0.5417, 0.75, 0.5417, 0.5, 0.5417, 0.5, 0.5417, 0.75, 0.5417, 0.5, 0.625, 0.5, 0.625, 0.5, 0.5417, 0.5, 0.5926, 0.6461, 0.5926, 0.6039, 0.625, 0.5, 0.625, 0.75, 0.5926, 0.6039, 0.5741, 0.6039, 0.5417, 0.5, 0.625, 0.5, 0.5741, 0.6461, 0.5926, 0.6461, 0.625, 0.75, 0.5417, 0.75, 0.5741, 0.6039, 0.5741, 0.6461, 0.5417, 0.75, 0.5417, 0.5, 0.5926, 0.6461, 0.5741, 0.6461, 0.5741, 0.6461, 0.5926, 0.6461, 0.5926, 0.6461, 0.5741, 0.6461, 0.5741, 0.6461, 0.5926, 0.6461, 0.5926, 0.6039, 0.5926, 0.6461, 0.5926, 0.6461, 0.5926, 0.6039, 0.5741, 0.6461, 0.5741, 0.6039, 0.5741, 0.6039, 0.5741, 0.6461, 0.5741, 0.6461, 0.5741, 0.6039, 0.5741, 0.6039, 0.5741, 0.6461, 0.5926, 0.6039, 0.5926, 0.6461, 0.5926, 0.6461, 0.5926, 0.6039, 0.5741, 0.6461, 0.5741, 0.6039, 0.5741, 0.6039, 0.5741, 0.6461, 0.5741, 0.6039, 0.5926, 0.6039, 0.5926, 0.6039, 0.5741, 0.6039, 0.5926, 0.6461, 0.5741, 0.6461, 0.5741, 0.6461, 0.5926, 0.6461, 0.5741, 0.6039, 0.5926, 0.6039, 0.5926, 0.6039, 0.5741, 0.6039, 0.5926, 0.6461, 0.5741, 0.6461, 0.5741, 0.6461, 0.5926, 0.6461, 0.5926, 0.6039, 0.5926, 0.6461, 0.5926, 0.6461, 0.5926, 0.6039, 0.5741, 0.6039, 0.5926, 0.6039, 0.5926, 0.6461, 0.5741, 0.6461, 0.5926, 0.6039, 0.5926, 0.6461, 0.5926, 0.6461, 0.5926, 0.6039, 0.5741, 0.6461, 0.5741, 0.6039, 0.5741, 0.6039, 0.5741, 0.6461, 0.5741, 0.6039, 0.5926, 0.6039, 0.5926, 0.6039, 0.5741, 0.6039, 0.5741, 0.6039, 0.5926, 0.6039, 0.5926, 0.6039, 0.5741, 0.6039, 0.5741, 0.6461, 0.5741, 0.6039, 0.5741, 0.6039, 0.5741, 0.6461, 0.5926, 0.6461, 0.5926, 0.6461, 0.5926, 0.6461, 0.5926, 0.6461, 0.5926, 0.6461, 0.5741, 0.6461, 0.5741, 0.6461, 0.5926, 0.6461, 0.5926, 0.6039, 0.5926, 0.6461, 0.5926, 0.6461, 0.5926, 0.6039, 0.5926, 0.6039, 0.5926, 0.6461, 0.5926, 0.6461, 0.5926, 0.6039, 0.5926, 0.6461, 0.5926, 0.6039, 0.5926, 0.6039, 0.5926, 0.6461, 0.5926, 0.6039, 0.5926, 0.6039, 0.5926, 0.6039, 0.5926, 0.6039, 0.6722, 0.5728, 0.6722, 0.6772, 0.625, 0.75, 0.625, 0.5, 0.75, 0.5728, 0.6722, 0.5728, 0.625, 0.5, 0.75, 0.5, 0.6722, 0.6772, 0.75, 0.6772, 0.75, 0.75, 0.625, 0.75, 0.6722, 0.5728, 0.75, 0.5728, 0.75, 0.5728, 0.6722, 0.5728, 0.6722, 0.5728, 0.75, 0.5728, 0.75, 0.5728, 0.6722, 0.5728, 0.75, 0.6772, 0.6722, 0.6772, 0.6722, 0.6772, 0.75, 0.6772, 0.6722, 0.5728, 0.75, 0.5728, 0.75, 0.5728, 0.6722, 0.5728, 0.75, 0.6772, 0.6722, 0.6772, 0.6722, 0.6772, 0.75, 0.6772, 0.6722, 0.6772, 0.6722, 0.5728, 0.6722, 0.5728, 0.6722, 0.6772, 0.6722, 0.6772, 0.6722, 0.5728, 0.6722, 0.5728, 0.6722, 0.6772, 0.75, 0.6772, 0.6722, 0.6772, 0.6722, 0.6772, 0.75, 0.6772, 0.6722, 0.6772, 0.6722, 0.5728, 0.6722, 0.5728, 0.6722, 0.6772, 0.6905, 0.6772, 0.6901, 0.6772, 0.6901, 0.6772, 0.6905, 0.6772, 0.6722, 0.5728, 0.75, 0.5728, 0.75, 0.5728, 0.6722, 0.5728, 0.75, 0.6772, 0.6722, 0.6772, 0.6722, 0.6772, 0.75, 0.6772, 0.6722, 0.5728, 0.75, 0.5728, 0.75, 0.5728, 0.6722, 0.5728, 0.6722, 0.6772, 0.6722, 0.5728, 0.6722, 0.5728, 0.6722, 0.6772, 0.6722, 0.5728, 0.75, 0.5728, 0.75, 0.5728, 0.6722, 0.5728, 0.6722, 0.5728, 0.75, 0.5728, 0.75, 0.5728, 0.6722, 0.5728, 0.75, 0.6772, 0.6722, 0.6772, 0.6722, 0.6772, 0.75, 0.6772, 0.6722, 0.6772, 0.6722, 0.5728, 0.6722, 0.5728, 0.6722, 0.6772, 0.6722, 0.5728, 0.75, 0.5728, 0.75, 0.6772, 0.6722, 0.6772, 0.75, 0.6772, 0.6722, 0.6772, 0.6722, 0.6772, 0.75, 0.6772, 0.6722, 0.6772, 0.6722, 0.5728, 0.6722, 0.5728, 0.6722, 0.6772, 0.4583, 0.75, 0.4643, 0.75, 0.4643, 0.875, 0.4583, 0.875, 0.4583, 0.375, 0.4643, 0.375, 0.4643, 0.5, 0.4583, 0.5, 0.4583, 0.5, 0.4643, 0.5, 0.4643, 0.75, 0.4583, 0.75, 0.4643, 0.75, 0.4822, 0.75, 0.4822, 0.875, 0.4643, 0.875, 0.4643, 0.375, 0.4822, 0.375, 0.4822, 0.5, 0.4643, 0.5, 0.4643, 0.5, 0.4822, 0.5, 0.4822, 0.75, 0.4643, 0.75, 0.4953, 0.7511, 0.4953, 0.875, 0.4953, 0.875, 0.4953, 0.8383, 0.4953, 0.7511, 0.4953, 0.4989, 0.4953, 0.7511, 0.4953, 0.7511, 0.4953, 0.4989, 0.4842, 0.875, 0.4842, 0.7489, 0.4842, 0.7489, 0.4842, 0.8387, 0.4842, 0.875, 0.4842, 0.7489, 0.4842, 0.875, 0.4822, 0.875, 0.4822, 0.75, 0.4842, 0.375, 0.4842, 0.5011, 0.4822, 0.5, 0.4822, 0.375, 0.4842, 0.5011, 0.4842, 0.7489, 0.4822, 0.75, 0.4822, 0.5, 0.4953, 0.875, 0.4953, 0.7511, 0.4973, 0.75, 0.4973, 0.875, 0.4953, 0.4989, 0.4953, 0.375, 0.4973, 0.375, 0.4973, 0.5, 0.4953, 0.7511, 0.4953, 0.4989, 0.4973, 0.5, 0.4973, 0.75, 0.4842, 0.7489, 0.4953, 0.7511, 0.4953, 0.8383, 0.4842, 0.8387, 0.4842, 0.375, 0.4953, 0.375, 0.4953, 0.4989, 0.4842, 0.5011, 0.4842, 0.5011, 0.4953, 0.4989, 0.4953, 0.7511, 0.4842, 0.7489, 0.4842, 0.5011, 0.4842, 0.375, 0.4842, 0.375, 0.4842, 0.5011, 0.4953, 0.375, 0.4953, 0.4989, 0.4953, 0.4989, 0.4953, 0.375, 0.4842, 0.7489, 0.4842, 0.5011, 0.4842, 0.5011, 0.4842, 0.7489, 0.4953, 0.8383, 0.4953, 0.875, 0.4953, 0.875, 0.4953, 0.8383, 0.4842, 0.875, 0.4842, 0.8387, 0.4842, 0.8387, 0.4842, 0.875, 0.4953, 0.8383, 0.4953, 0.875, 0.4953, 0.875, 0.4953, 0.8383, 0.4842, 0.8387, 0.4953, 0.8383, 0.4953, 0.8383, 0.4842, 0.8387, 0.4842, 0.8387, 0.4953, 0.8383, 0.4953, 0.875, 0.4842, 0.875, 0.4842, 0.8387, 0.4842, 0.8387, 0.4842, 0.8387, 0.4842, 0.8387, 0.4842, 0.875, 0.4842, 0.8387, 0.4842, 0.8387, 0.4842, 0.875, 0.6905, 0.6772, 0.7317, 0.6772, 0.75, 0.6772, 0.6722, 0.6772, 0.7321, 0.6772, 0.6901, 0.6772, 0.6722, 0.6772, 0.75, 0.6772, 0.6901, 0.6772, 0.6905, 0.6772, 0.6722, 0.6772, 0.6722, 0.6772, 0.7317, 0.6772, 0.7321, 0.6772, 0.75, 0.6772, 0.75, 0.6772, 0.7317, 0.6772, 0.7111, 0.6772, 0.7111, 0.6772, 0.7321, 0.6772, 0.7317, 0.6772, 0.6905, 0.6772, 0.6905, 0.6772, 0.7111, 0.6772, 0.7317, 0.6772, 0.7321, 0.6772, 0.7317, 0.6772, 0.7317, 0.6772, 0.7321, 0.6772, 0.6901, 0.6772, 0.7321, 0.6772, 0.7321, 0.6772, 0.7111, 0.6772, 0.6901, 0.6772, 0.7111, 0.6772, 0.7111, 0.6772, 0.6905, 0.6772, 0.6901, 0.6772, 0.25, 0.5, 0.25, 0.75, 0.375, 0.75, 0.375, 0.5, 0.625, 0.75, 0.625, 0.75, 0.5417, 0.75, 0.5417, 0.75, 0.5417, 0.375, 0.5417, 0.5, 0.625, 0.5, 0.625, 0.375, 0.5417, 0.75, 0.5417, 0.875, 0.625, 0.875, 0.625, 0.75, 0.6722, 0.6772, 0.6722, 0.6772, 0.6722, 0.5728, 0.6722, 0.5728, 0.375, 0.75, 0.375, 0.875, 0.4583, 0.875, 0.4583, 0.75, 0.5, 0.75, 0.5, 0.875, 0.5417, 0.875, 0.5417, 0.75, 0.375, 0.375, 0.375, 0.5, 0.4583, 0.5, 0.4583, 0.375, 0.5, 0.375, 0.5, 0.5, 0.5417, 0.5, 0.5417, 0.375, 0.375, 0.75, 0.375, 0.75, 0.375, 0.5, 0.375, 0.5, 0.5, 0.5, 0.5, 0.75, 0.5417, 0.75, 0.5417, 0.5, 0.4583, 0.5, 0.4583, 0.5, 0.4583, 0.75, 0.4583, 0.75, 0.4583, 0.75, 0.4583, 0.75, 0.375, 0.75, 0.375, 0.75, 0.4583, 0.5, 0.4583, 0.5, 0.4583, 0.75, 0.4583, 0.75, 0.375, 0.5, 0.375, 0.5, 0.4583, 0.5, 0.4583, 0.5, 0.375, 0.75, 0.375, 0.75, 0.375, 0.5, 0.375, 0.5, 0.4583, 0.75, 0.4583, 0.75, 0.375, 0.75, 0.375, 0.75, 0.375, 0.75, 0.375, 0.75, 0.375, 0.5, 0.375, 0.5, 0.375, 0.5, 0.375, 0.5, 0.4583, 0.5, 0.4583, 0.5, 0.375, 0.5, 0.375, 0.75, 0.4583, 0.75, 0.4583, 0.5, 0.375, 0.5, 0.375, 0.5, 0.4583, 0.5, 0.4583, 0.5, 0.4583, 0.5, 0.4583, 0.5, 0.4583, 0.75, 0.4583, 0.75, 0.375, 0.75, 0.375, 0.75, 0.375, 0.75, 0.375, 0.75, 0.4583, 0.75, 0.4583, 0.75, 0.375, 0.75, 0.375, 0.75, 0.4583, 0.5, 0.4583, 0.5, 0.4583, 0.75, 0.4583, 0.75, 0.375, 0.5, 0.375, 0.5, 0.4583, 0.5, 0.4583, 0.5, 0.375, 0.75, 0.375, 0.75, 0.375, 0.5, 0.375, 0.5, 0.4583, 0.75, 0.4583, 0.75, 0.375, 0.75, 0.375, 0.75, 0.4583, 0.75, 0.4583, 0.75, 0.4583, 0.75, 0.4583, 0.75, 0.375, 0.75, 0.375, 0.75, 0.4583, 0.75, 0.4583, 0.75, 0.4583, 0.75, 0.4583, 0.75, 0.375, 0.75, 0.375, 0.75, 0.375, 0.75, 0.375, 0.75, 0.375, 0.5, 0.375, 0.5, 0.375, 0.5, 0.375, 0.5, 0.4583, 0.5, 0.4583, 0.5, 0.4583, 0.5, 0.4583, 0.5, 0.4583, 0.75, 0.4583, 0.75, 0.4583, 0.75, 0.4583, 0.75, 0.375, 0.75, 0.375, 0.75, 0.4973, 0.5, 0.4973, 0.75, 0.5, 0.75, 0.5, 0.5, 0.4973, 0.375, 0.4973, 0.5, 0.5, 0.5, 0.5, 0.375, 0.4973, 0.75, 0.4973, 0.875, 0.5, 0.875, 0.5, 0.75, 0.5417, 0.75, 0.5417, 0.75, 0.5417, 0.5, 0.5417, 0.5, 0.5417, 0.75, 0.5417, 0.75, 0.5417, 0.5, 0.5417, 0.5, 0.5417, 0.5, 0.5417, 0.5, 0.625, 0.5, 0.625, 0.5, 0.625, 0.5, 0.625, 0.5, 0.625, 0.75, 0.625, 0.75, 0.625, 0.75, 0.625, 0.75, 0.5417, 0.75, 0.5417, 0.75, 0.5417, 0.5, 0.5417, 0.5, 0.625, 0.5, 0.625, 0.5, 0.625, 0.75, 0.625, 0.75, 0.5417, 0.75, 0.5417, 0.75, 0.625, 0.5, 0.625, 0.5, 0.625, 0.75, 0.625, 0.75, 0.5741, 0.6039, 0.5741, 0.6039, 0.5926, 0.6039, 0.5926, 0.6039, 0.625, 0.5, 0.625, 0.5, 0.625, 0.75, 0.625, 0.75, 0.5417, 0.75, 0.5417, 0.75, 0.5417, 0.5, 0.5417, 0.5, 0.5417, 0.5, 0.5417, 0.5, 0.625, 0.5, 0.625, 0.5, 0.5926, 0.6461, 0.625, 0.75, 0.625, 0.5, 0.5926, 0.6039, 0.5926, 0.6039, 0.625, 0.5, 0.5417, 0.5, 0.5741, 0.6039, 0.5741, 0.6461, 0.5417, 0.75, 0.625, 0.75, 0.5926, 0.6461, 0.5741, 0.6039, 0.5417, 0.5, 0.5417, 0.75, 0.5741, 0.6461, 0.5926, 0.6461, 0.5926, 0.6461, 0.5741, 0.6461, 0.5741, 0.6461, 0.5926, 0.6461, 0.5926, 0.6461, 0.5741, 0.6461, 0.5741, 0.6461, 0.5926, 0.6039, 0.5926, 0.6039, 0.5926, 0.6461, 0.5926, 0.6461, 0.5741, 0.6461, 0.5741, 0.6461, 0.5741, 0.6039, 0.5741, 0.6039, 0.5741, 0.6461, 0.5741, 0.6461, 0.5741, 0.6039, 0.5741, 0.6039, 0.5926, 0.6039, 0.5926, 0.6039, 0.5926, 0.6461, 0.5926, 0.6461, 0.5741, 0.6461, 0.5741, 0.6461, 0.5741, 0.6039, 0.5741, 0.6039, 0.5741, 0.6039, 0.5741, 0.6039, 0.5926, 0.6039, 0.5926, 0.6039, 0.5926, 0.6461, 0.5926, 0.6461, 0.5741, 0.6461, 0.5741, 0.6461, 0.5741, 0.6039, 0.5741, 0.6039, 0.5926, 0.6039, 0.5926, 0.6039, 0.5926, 0.6461, 0.5926, 0.6461, 0.5741, 0.6461, 0.5741, 0.6461, 0.5926, 0.6039, 0.5926, 0.6039, 0.5926, 0.6461, 0.5926, 0.6461, 0.5741, 0.6039, 0.5741, 0.6461, 0.5926, 0.6461, 0.5926, 0.6039, 0.5926, 0.6039, 0.5926, 0.6039, 0.5926, 0.6461, 0.5926, 0.6461, 0.5741, 0.6461, 0.5741, 0.6461, 0.5741, 0.6039, 0.5741, 0.6039, 0.5741, 0.6039, 0.5741, 0.6039, 0.5926, 0.6039, 0.5926, 0.6039, 0.5741, 0.6039, 0.5741, 0.6039, 0.5926, 0.6039, 0.5926, 0.6039, 0.5741, 0.6461, 0.5741, 0.6461, 0.5741, 0.6039, 0.5741, 0.6039, 0.5926, 0.6461, 0.5926, 0.6461, 0.5926, 0.6461, 0.5926, 0.6461, 0.5926, 0.6461, 0.5926, 0.6461, 0.5741, 0.6461, 0.5741, 0.6461, 0.5926, 0.6039, 0.5926, 0.6039, 0.5926, 0.6461, 0.5926, 0.6461, 0.5926, 0.6039, 0.5926, 0.6039, 0.5926, 0.6461, 0.5926, 0.6461, 0.5926, 0.6461, 0.5926, 0.6461, 0.5926, 0.6039, 0.5926, 0.6039, 0.5926, 0.6039, 0.5926, 0.6039, 0.5926, 0.6039, 0.5926, 0.6039, 0.6722, 0.5728, 0.625, 0.5, 0.625, 0.75, 0.6722, 0.6772, 0.75, 0.5728, 0.75, 0.5, 0.625, 0.5, 0.6722, 0.5728, 0.6722, 0.6772, 0.625, 0.75, 0.75, 0.75, 0.75, 0.6772, 0.6722, 0.5728, 0.6722, 0.5728, 0.75, 0.5728, 0.75, 0.5728, 0.6722, 0.5728, 0.6722, 0.5728, 0.75, 0.5728, 0.75, 0.5728, 0.75, 0.6772, 0.75, 0.6772, 0.6722, 0.6772, 0.6722, 0.6772, 0.6722, 0.5728, 0.6722, 0.5728, 0.75, 0.5728, 0.75, 0.5728, 0.75, 0.6772, 0.75, 0.6772, 0.6722, 0.6772, 0.6722, 0.6772, 0.6722, 0.6772, 0.6722, 0.6772, 0.6722, 0.5728, 0.6722, 0.5728, 0.6722, 0.6772, 0.6722, 0.6772, 0.6722, 0.5728, 0.6722, 0.5728, 0.75, 0.6772, 0.75, 0.6772, 0.6722, 0.6772, 0.6722, 0.6772, 0.6722, 0.6772, 0.6722, 0.6772, 0.6722, 0.5728, 0.6722, 0.5728, 0.6905, 0.6772, 0.6905, 0.6772, 0.6901, 0.6772, 0.6901, 0.6772, 0.6722, 0.5728, 0.6722, 0.5728, 0.75, 0.5728, 0.75, 0.5728, 0.75, 0.6772, 0.75, 0.6772, 0.6722, 0.6772, 0.6722, 0.6772, 0.6722, 0.5728, 0.6722, 0.5728, 0.75, 0.5728, 0.75, 0.5728, 0.6722, 0.6772, 0.6722, 0.6772, 0.6722, 0.5728, 0.6722, 0.5728, 0.6722, 0.5728, 0.6722, 0.5728, 0.75, 0.5728, 0.75, 0.5728, 0.6722, 0.5728, 0.6722, 0.5728, 0.75, 0.5728, 0.75, 0.5728, 0.75, 0.6772, 0.75, 0.6772, 0.6722, 0.6772, 0.6722, 0.6772, 0.6722, 0.6772, 0.6722, 0.6772, 0.6722, 0.5728, 0.6722, 0.5728, 0.6722, 0.5728, 0.6722, 0.6772, 0.75, 0.6772, 0.75, 0.5728, 0.75, 0.6772, 0.75, 0.6772, 0.6722, 0.6772, 0.6722, 0.6772, 0.6722, 0.6772, 0.6722, 0.6772, 0.6722, 0.5728, 0.6722, 0.5728, 0.4583, 0.75, 0.4583, 0.875, 0.4643, 0.875, 0.4643, 0.75, 0.4583, 0.375, 0.4583, 0.5, 0.4643, 0.5, 0.4643, 0.375, 0.4583, 0.5, 0.4583, 0.75, 0.4643, 0.75, 0.4643, 0.5, 0.4643, 0.75, 0.4643, 0.875, 0.4822, 0.875, 0.4822, 0.75, 0.4643, 0.375, 0.4643, 0.5, 0.4822, 0.5, 0.4822, 0.375, 0.4643, 0.5, 0.4643, 0.75, 0.4822, 0.75, 0.4822, 0.5, 0.4953, 0.7511, 0.4953, 0.7511, 0.4953, 0.8383, 0.4953, 0.875, 0.4953, 0.875, 0.4953, 0.4989, 0.4953, 0.4989, 0.4953, 0.7511, 0.4953, 0.7511, 0.4842, 0.875, 0.4842, 0.875, 0.4842, 0.8387, 0.4842, 0.7489, 0.4842, 0.7489, 0.4842, 0.7489, 0.4822, 0.75, 0.4822, 0.875, 0.4842, 0.875, 0.4842, 0.375, 0.4822, 0.375, 0.4822, 0.5, 0.4842, 0.5011, 0.4842, 0.5011, 0.4822, 0.5, 0.4822, 0.75, 0.4842, 0.7489, 0.4953, 0.875, 0.4973, 0.875, 0.4973, 0.75, 0.4953, 0.7511, 0.4953, 0.4989, 0.4973, 0.5, 0.4973, 0.375, 0.4953, 0.375, 0.4953, 0.7511, 0.4973, 0.75, 0.4973, 0.5, 0.4953, 0.4989, 0.4842, 0.7489, 0.4842, 0.8387, 0.4953, 0.8383, 0.4953, 0.7511, 0.4842, 0.375, 0.4842, 0.5011, 0.4953, 0.4989, 0.4953, 0.375, 0.4842, 0.5011, 0.4842, 0.7489, 0.4953, 0.7511, 0.4953, 0.4989, 0.4842, 0.5011, 0.4842, 0.5011, 0.4842, 0.375, 0.4842, 0.375, 0.4953, 0.375, 0.4953, 0.375, 0.4953, 0.4989, 0.4953, 0.4989, 0.4842, 0.7489, 0.4842, 0.7489, 0.4842, 0.5011, 0.4842, 0.5011, 0.4953, 0.8383, 0.4953, 0.8383, 0.4953, 0.875, 0.4953, 0.875, 0.4842, 0.875, 0.4842, 0.875, 0.4842, 0.8387, 0.4842, 0.8387, 0.4953, 0.8383, 0.4953, 0.8383, 0.4953, 0.875, 0.4953, 0.875, 0.4842, 0.8387, 0.4842, 0.8387, 0.4953, 0.8383, 0.4953, 0.8383, 0.4842, 0.8387, 0.4842, 0.875, 0.4953, 0.875, 0.4953, 0.8383, 0.4842, 0.8387, 0.4842, 0.8387, 0.4953, 0.8383, 0.4953, 0.8383, 0.4842, 0.875, 0.4842, 0.875, 0.4842, 0.8387, 0.4842, 0.8387, 0.6905, 0.6772, 0.6722, 0.6772, 0.75, 0.6772, 0.7317, 0.6772, 0.7321, 0.6772, 0.75, 0.6772, 0.6722, 0.6772, 0.6901, 0.6772, 0.6901, 0.6772, 0.6722, 0.6772, 0.6722, 0.6772, 0.6905, 0.6772, 0.7317, 0.6772, 0.75, 0.6772, 0.75, 0.6772, 0.7321, 0.6772, 0.7317, 0.6772, 0.7321, 0.6772, 0.7111, 0.6772, 0.7111, 0.6772, 0.7317, 0.6772, 0.7317, 0.6772, 0.7111, 0.6772, 0.6905, 0.6772, 0.6905, 0.6772, 0.7321, 0.6772, 0.7321, 0.6772, 0.7317, 0.6772, 0.7317, 0.6772, 0.6901, 0.6772, 0.6901, 0.6772, 0.7111, 0.6772, 0.7321, 0.6772, 0.7321, 0.6772, 0.7111, 0.6772, 0.6901, 0.6772, 0.6905, 0.6772, 0.7111, 0.6772, 0.4953, 0.8383, 0.4842, 0.8387, 0.4842, 0.8387, 0.4953, 0.8383, 0.4842, 0.8387, 0.4953, 0.8383, 0.4953, 0.8383, 0.4842, 0.8387, 0.4953, 0.8383, 0.4953, 0.8383, 0.4953, 0.8383, 0.4953, 0.8383, 0.4953, 0.8383, 0.4842, 0.8387, 0.4842, 0.8387, 0.4953, 0.8383, 0.4842, 0.8387, 0.4953, 0.8383, 0.4953, 0.8383, 0.4842, 0.8387, 0.4842, 0.8387, 0.4842, 0.8387, 0.4842, 0.8387, 0.4842, 0.8387, 0.4953, 0.8383, 0.4953, 0.8383, 0.4953, 0.8383, 0.4953, 0.8383, 0.4842, 0.8387, 0.4953, 0.8383, 0.4953, 0.8383, 0.4842, 0.8387, 0.25, 0.5, 0.25, 0.75, 0.375, 0.75, 0.375, 0.5, 0.625, 0.75, 0.625, 0.75, 0.5417, 0.75, 0.5417, 0.75, 0.5417, 0.375, 0.5417, 0.5, 0.625, 0.5, 0.625, 0.375, 0.5417, 0.75, 0.5417, 0.875, 0.625, 0.875, 0.625, 0.75, 0.6722, 0.6772, 0.6722, 0.6772, 0.6722, 0.5728, 0.6722, 0.5728, 0.375, 0.75, 0.375, 0.875, 0.4583, 0.875, 0.4583, 0.75, 0.5, 0.75, 0.5, 0.875, 0.5417, 0.875, 0.5417, 0.75, 0.375, 0.375, 0.375, 0.5, 0.4583, 0.5, 0.4583, 0.375, 0.5, 0.375, 0.5, 0.5, 0.5417, 0.5, 0.5417, 0.375, 0.375, 0.75, 0.375, 0.75, 0.375, 0.5, 0.375, 0.5, 0.5, 0.5, 0.5, 0.75, 0.5417, 0.75, 0.5417, 0.5, 0.4583, 0.5, 0.4583, 0.5, 0.4583, 0.75, 0.4583, 0.75, 0.4583, 0.75, 0.4583, 0.75, 0.375, 0.75, 0.375, 0.75, 0.4583, 0.5, 0.4583, 0.5, 0.4583, 0.75, 0.4583, 0.75, 0.375, 0.5, 0.375, 0.5, 0.4583, 0.5, 0.4583, 0.5, 0.375, 0.75, 0.375, 0.75, 0.375, 0.5, 0.375, 0.5, 0.4583, 0.75, 0.4583, 0.75, 0.375, 0.75, 0.375, 0.75, 0.375, 0.75, 0.375, 0.75, 0.375, 0.5, 0.375, 0.5, 0.375, 0.5, 0.375, 0.5, 0.4583, 0.5, 0.4583, 0.5, 0.375, 0.5, 0.375, 0.75, 0.4583, 0.75, 0.4583, 0.5, 0.375, 0.5, 0.375, 0.5, 0.4583, 0.5, 0.4583, 0.5, 0.4583, 0.5, 0.4583, 0.5, 0.4583, 0.75, 0.4583, 0.75, 0.375, 0.75, 0.375, 0.75, 0.375, 0.75, 0.375, 0.75, 0.4583, 0.75, 0.4583, 0.75, 0.375, 0.75, 0.375, 0.75, 0.4583, 0.5, 0.4583, 0.5, 0.4583, 0.75, 0.4583, 0.75, 0.375, 0.5, 0.375, 0.5, 0.4583, 0.5, 0.4583, 0.5, 0.375, 0.75, 0.375, 0.75, 0.375, 0.5, 0.375, 0.5, 0.4583, 0.75, 0.4583, 0.75, 0.375, 0.75, 0.375, 0.75, 0.4583, 0.75, 0.4583, 0.75, 0.4583, 0.75, 0.4583, 0.75, 0.375, 0.75, 0.375, 0.75, 0.4583, 0.75, 0.4583, 0.75, 0.4583, 0.75, 0.4583, 0.75, 0.375, 0.75, 0.375, 0.75, 0.375, 0.75, 0.375, 0.75, 0.375, 0.5, 0.375, 0.5, 0.375, 0.5, 0.375, 0.5, 0.4583, 0.5, 0.4583, 0.5, 0.4583, 0.5, 0.4583, 0.5, 0.4583, 0.75, 0.4583, 0.75, 0.4583, 0.75, 0.4583, 0.75, 0.375, 0.75, 0.375, 0.75, 0.4973, 0.5, 0.4973, 0.75, 0.5, 0.75, 0.5, 0.5, 0.4973, 0.375, 0.4973, 0.5, 0.5, 0.5, 0.5, 0.375, 0.4973, 0.75, 0.4973, 0.875, 0.5, 0.875, 0.5, 0.75, 0.5417, 0.75, 0.5417, 0.75, 0.5417, 0.5, 0.5417, 0.5, 0.5417, 0.75, 0.5417, 0.75, 0.5417, 0.5, 0.5417, 0.5, 0.5417, 0.5, 0.5417, 0.5, 0.625, 0.5, 0.625, 0.5, 0.625, 0.5, 0.625, 0.5, 0.625, 0.75, 0.625, 0.75, 0.625, 0.75, 0.625, 0.75, 0.5417, 0.75, 0.5417, 0.75, 0.5417, 0.5, 0.5417, 0.5, 0.625, 0.5, 0.625, 0.5, 0.625, 0.75, 0.625, 0.75, 0.5417, 0.75, 0.5417, 0.75, 0.625, 0.5, 0.625, 0.5, 0.625, 0.75, 0.625, 0.75, 0.5741, 0.6039, 0.5741, 0.6039, 0.5926, 0.6039, 0.5926, 0.6039, 0.625, 0.5, 0.625, 0.5, 0.625, 0.75, 0.625, 0.75, 0.5417, 0.75, 0.5417, 0.75, 0.5417, 0.5, 0.5417, 0.5, 0.5417, 0.5, 0.5417, 0.5, 0.625, 0.5, 0.625, 0.5, 0.5926, 0.6461, 0.625, 0.75, 0.625, 0.5, 0.5926, 0.6039, 0.5926, 0.6039, 0.625, 0.5, 0.5417, 0.5, 0.5741, 0.6039, 0.5741, 0.6461, 0.5417, 0.75, 0.625, 0.75, 0.5926, 0.6461, 0.5741, 0.6039, 0.5417, 0.5, 0.5417, 0.75, 0.5741, 0.6461, 0.5926, 0.6461, 0.5926, 0.6461, 0.5741, 0.6461, 0.5741, 0.6461, 0.5926, 0.6461, 0.5926, 0.6461, 0.5741, 0.6461, 0.5741, 0.6461, 0.5926, 0.6039, 0.5926, 0.6039, 0.5926, 0.6461, 0.5926, 0.6461, 0.5741, 0.6461, 0.5741, 0.6461, 0.5741, 0.6039, 0.5741, 0.6039, 0.5741, 0.6461, 0.5741, 0.6461, 0.5741, 0.6039, 0.5741, 0.6039, 0.5926, 0.6039, 0.5926, 0.6039, 0.5926, 0.6461, 0.5926, 0.6461, 0.5741, 0.6461, 0.5741, 0.6461, 0.5741, 0.6039, 0.5741, 0.6039, 0.5741, 0.6039, 0.5741, 0.6039, 0.5926, 0.6039, 0.5926, 0.6039, 0.5926, 0.6461, 0.5926, 0.6461, 0.5741, 0.6461, 0.5741, 0.6461, 0.5741, 0.6039, 0.5741, 0.6039, 0.5926, 0.6039, 0.5926, 0.6039, 0.5926, 0.6461, 0.5926, 0.6461, 0.5741, 0.6461, 0.5741, 0.6461, 0.5926, 0.6039, 0.5926, 0.6039, 0.5926, 0.6461, 0.5926, 0.6461, 0.5741, 0.6039, 0.5741, 0.6461, 0.5926, 0.6461, 0.5926, 0.6039, 0.5926, 0.6039, 0.5926, 0.6039, 0.5926, 0.6461, 0.5926, 0.6461, 0.5741, 0.6461, 0.5741, 0.6461, 0.5741, 0.6039, 0.5741, 0.6039, 0.5741, 0.6039, 0.5741, 0.6039, 0.5926, 0.6039, 0.5926, 0.6039, 0.5741, 0.6039, 0.5741, 0.6039, 0.5926, 0.6039, 0.5926, 0.6039, 0.5741, 0.6461, 0.5741, 0.6461, 0.5741, 0.6039, 0.5741, 0.6039, 0.5926, 0.6461, 0.5926, 0.6461, 0.5926, 0.6461, 0.5926, 0.6461, 0.5926, 0.6461, 0.5926, 0.6461, 0.5741, 0.6461, 0.5741, 0.6461, 0.5926, 0.6039, 0.5926, 0.6039, 0.5926, 0.6461, 0.5926, 0.6461, 0.5926, 0.6039, 0.5926, 0.6039, 0.5926, 0.6461, 0.5926, 0.6461, 0.5926, 0.6461, 0.5926, 0.6461, 0.5926, 0.6039, 0.5926, 0.6039, 0.5926, 0.6039, 0.5926, 0.6039, 0.5926, 0.6039, 0.5926, 0.6039, 0.6722, 0.5728, 0.625, 0.5, 0.625, 0.75, 0.6722, 0.6772, 0.75, 0.5728, 0.75, 0.5, 0.625, 0.5, 0.6722, 0.5728, 0.6722, 0.6772, 0.625, 0.75, 0.75, 0.75, 0.75, 0.6772, 0.6722, 0.5728, 0.6722, 0.5728, 0.75, 0.5728, 0.75, 0.5728, 0.6722, 0.5728, 0.6722, 0.5728, 0.75, 0.5728, 0.75, 0.5728, 0.75, 0.6772, 0.75, 0.6772, 0.6722, 0.6772, 0.6722, 0.6772, 0.6722, 0.5728, 0.6722, 0.5728, 0.75, 0.5728, 0.75, 0.5728, 0.75, 0.6772, 0.75, 0.6772, 0.6722, 0.6772, 0.6722, 0.6772, 0.6722, 0.6772, 0.6722, 0.6772, 0.6722, 0.5728, 0.6722, 0.5728, 0.6722, 0.6772, 0.6722, 0.6772, 0.6722, 0.5728, 0.6722, 0.5728, 0.75, 0.6772, 0.75, 0.6772, 0.6722, 0.6772, 0.6722, 0.6772, 0.6722, 0.6772, 0.6722, 0.6772, 0.6722, 0.5728, 0.6722, 0.5728, 0.6905, 0.6772, 0.6905, 0.6772, 0.6901, 0.6772, 0.6901, 0.6772, 0.6722, 0.5728, 0.6722, 0.5728, 0.75, 0.5728, 0.75, 0.5728, 0.75, 0.6772, 0.75, 0.6772, 0.6722, 0.6772, 0.6722, 0.6772, 0.6722, 0.5728, 0.6722, 0.5728, 0.75, 0.5728, 0.75, 0.5728, 0.6722, 0.6772, 0.6722, 0.6772, 0.6722, 0.5728, 0.6722, 0.5728, 0.6722, 0.5728, 0.6722, 0.5728, 0.75, 0.5728, 0.75, 0.5728, 0.6722, 0.5728, 0.6722, 0.5728, 0.75, 0.5728, 0.75, 0.5728, 0.75, 0.6772, 0.75, 0.6772, 0.6722, 0.6772, 0.6722, 0.6772, 0.6722, 0.6772, 0.6722, 0.6772, 0.6722, 0.5728, 0.6722, 0.5728, 0.6722, 0.5728, 0.6722, 0.6772, 0.75, 0.6772, 0.75, 0.5728, 0.75, 0.6772, 0.75, 0.6772, 0.6722, 0.6772, 0.6722, 0.6772, 0.6722, 0.6772, 0.6722, 0.6772, 0.6722, 0.5728, 0.6722, 0.5728, 0.4583, 0.75, 0.4583, 0.875, 0.4643, 0.875, 0.4643, 0.75, 0.4583, 0.375, 0.4583, 0.5, 0.4643, 0.5, 0.4643, 0.375, 0.4583, 0.5, 0.4583, 0.75, 0.4643, 0.75, 0.4643, 0.5, 0.4643, 0.75, 0.4643, 0.875, 0.4822, 0.875, 0.4822, 0.75, 0.4643, 0.375, 0.4643, 0.5, 0.4822, 0.5, 0.4822, 0.375, 0.4643, 0.5, 0.4643, 0.75, 0.4822, 0.75, 0.4822, 0.5, 0.4953, 0.7511, 0.4953, 0.7511, 0.4953, 0.8383, 0.4953, 0.875, 0.4953, 0.875, 0.4953, 0.4989, 0.4953, 0.4989, 0.4953, 0.7511, 0.4953, 0.7511, 0.4842, 0.875, 0.4842, 0.875, 0.4842, 0.8387, 0.4842, 0.7489, 0.4842, 0.7489, 0.4842, 0.7489, 0.4822, 0.75, 0.4822, 0.875, 0.4842, 0.875, 0.4842, 0.375, 0.4822, 0.375, 0.4822, 0.5, 0.4842, 0.5011, 0.4842, 0.5011, 0.4822, 0.5, 0.4822, 0.75, 0.4842, 0.7489, 0.4953, 0.875, 0.4973, 0.875, 0.4973, 0.75, 0.4953, 0.7511, 0.4953, 0.4989, 0.4973, 0.5, 0.4973, 0.375, 0.4953, 0.375, 0.4953, 0.7511, 0.4973, 0.75, 0.4973, 0.5, 0.4953, 0.4989, 0.4842, 0.7489, 0.4842, 0.8387, 0.4953, 0.8383, 0.4953, 0.7511, 0.4842, 0.375, 0.4842, 0.5011, 0.4953, 0.4989, 0.4953, 0.375, 0.4842, 0.5011, 0.4842, 0.7489, 0.4953, 0.7511, 0.4953, 0.4989, 0.4842, 0.5011, 0.4842, 0.5011, 0.4842, 0.375, 0.4842, 0.375, 0.4953, 0.375, 0.4953, 0.375, 0.4953, 0.4989, 0.4953, 0.4989, 0.4842, 0.7489, 0.4842, 0.7489, 0.4842, 0.5011, 0.4842, 0.5011, 0.4953, 0.8383, 0.4953, 0.8383, 0.4953, 0.875, 0.4953, 0.875, 0.4842, 0.875, 0.4842, 0.875, 0.4842, 0.8387, 0.4842, 0.8387, 0.4953, 0.8383, 0.4953, 0.8383, 0.4953, 0.875, 0.4953, 0.875, 0.4842, 0.8387, 0.4842, 0.8387, 0.4953, 0.8383, 0.4953, 0.8383, 0.4842, 0.8387, 0.4842, 0.875, 0.4953, 0.875, 0.4953, 0.8383, 0.4842, 0.8387, 0.4842, 0.8387, 0.4842, 0.8387, 0.4842, 0.8387, 0.4842, 0.875, 0.4842, 0.875, 0.4842, 0.8387, 0.4842, 0.8387, 0.6905, 0.6772, 0.6722, 0.6772, 0.75, 0.6772, 0.7317, 0.6772, 0.7321, 0.6772, 0.75, 0.6772, 0.6722, 0.6772, 0.6901, 0.6772, 0.6901, 0.6772, 0.6722, 0.6772, 0.6722, 0.6772, 0.6905, 0.6772, 0.7317, 0.6772, 0.75, 0.6772, 0.75, 0.6772, 0.7321, 0.6772, 0.7317, 0.6772, 0.7321, 0.6772, 0.7111, 0.6772, 0.7111, 0.6772, 0.7317, 0.6772, 0.7317, 0.6772, 0.7111, 0.6772, 0.6905, 0.6772, 0.6905, 0.6772, 0.7321, 0.6772, 0.7321, 0.6772, 0.7317, 0.6772, 0.7317, 0.6772, 0.6901, 0.6772, 0.6901, 0.6772, 0.7111, 0.6772, 0.7321, 0.6772, 0.7321, 0.6772, 0.7111, 0.6772, 0.6901, 0.6772, 0.6905, 0.6772, 0.7111, 0.6772, 0.25, 0.5, 0.375, 0.5, 0.375, 0.75, 0.25, 0.75, 0.625, 0.75, 0.5417, 0.75, 0.5417, 0.75, 0.625, 0.75, 0.5417, 0.375, 0.625, 0.375, 0.625, 0.5, 0.5417, 0.5, 0.5417, 0.75, 0.625, 0.75, 0.625, 0.875, 0.5417, 0.875, 0.6722, 0.6772, 0.6722, 0.5728, 0.6722, 0.5728, 0.6722, 0.6772, 0.375, 0.75, 0.4583, 0.75, 0.4583, 0.875, 0.375, 0.875, 0.5, 0.75, 0.5417, 0.75, 0.5417, 0.875, 0.5, 0.875, 0.375, 0.375, 0.4583, 0.375, 0.4583, 0.5, 0.375, 0.5, 0.5, 0.375, 0.5417, 0.375, 0.5417, 0.5, 0.5, 0.5, 0.375, 0.75, 0.375, 0.5, 0.375, 0.5, 0.375, 0.75, 0.5, 0.5, 0.5417, 0.5, 0.5417, 0.75, 0.5, 0.75, 0.4583, 0.5, 0.4583, 0.75, 0.4583, 0.75, 0.4583, 0.5, 0.4583, 0.75, 0.375, 0.75, 0.375, 0.75, 0.4583, 0.75, 0.4583, 0.5, 0.4583, 0.75, 0.4583, 0.75, 0.4583, 0.5, 0.375, 0.5, 0.4583, 0.5, 0.4583, 0.5, 0.375, 0.5, 0.375, 0.75, 0.375, 0.5, 0.375, 0.5, 0.375, 0.75, 0.4583, 0.75, 0.375, 0.75, 0.375, 0.75, 0.4583, 0.75, 0.375, 0.75, 0.375, 0.5, 0.375, 0.5, 0.375, 0.75, 0.375, 0.5, 0.4583, 0.5, 0.4583, 0.5, 0.375, 0.5, 0.375, 0.5, 0.4583, 0.5, 0.4583, 0.75, 0.375, 0.75, 0.375, 0.5, 0.4583, 0.5, 0.4583, 0.5, 0.375, 0.5, 0.4583, 0.5, 0.4583, 0.75, 0.4583, 0.75, 0.4583, 0.5, 0.375, 0.75, 0.375, 0.75, 0.375, 0.75, 0.375, 0.75, 0.4583, 0.75, 0.375, 0.75, 0.375, 0.75, 0.4583, 0.75, 0.4583, 0.5, 0.4583, 0.75, 0.4583, 0.75, 0.4583, 0.5, 0.375, 0.5, 0.4583, 0.5, 0.4583, 0.5, 0.375, 0.5, 0.375, 0.75, 0.375, 0.5, 0.375, 0.5, 0.375, 0.75, 0.4583, 0.75, 0.375, 0.75, 0.375, 0.75, 0.4583, 0.75, 0.4583, 0.75, 0.4583, 0.75, 0.4583, 0.75, 0.4583, 0.75, 0.375, 0.75, 0.4583, 0.75, 0.4583, 0.75, 0.375, 0.75, 0.4583, 0.75, 0.375, 0.75, 0.375, 0.75, 0.4583, 0.75, 0.375, 0.75, 0.375, 0.5, 0.375, 0.5, 0.375, 0.75, 0.375, 0.5, 0.4583, 0.5, 0.4583, 0.5, 0.375, 0.5, 0.4583, 0.5, 0.4583, 0.75, 0.4583, 0.75, 0.4583, 0.5, 0.4583, 0.75, 0.375, 0.75, 0.375, 0.75, 0.4583, 0.75, 0.4973, 0.5, 0.5, 0.5, 0.5, 0.75, 0.4973, 0.75, 0.4973, 0.375, 0.5, 0.375, 0.5, 0.5, 0.4973, 0.5, 0.4973, 0.75, 0.5, 0.75, 0.5, 0.875, 0.4973, 0.875, 0.5417, 0.75, 0.5417, 0.5, 0.5417, 0.5, 0.5417, 0.75, 0.5417, 0.75, 0.5417, 0.5, 0.5417, 0.5, 0.5417, 0.75, 0.5417, 0.5, 0.625, 0.5, 0.625, 0.5, 0.5417, 0.5, 0.625, 0.5, 0.625, 0.75, 0.625, 0.75, 0.625, 0.5, 0.625, 0.75, 0.5417, 0.75, 0.5417, 0.75, 0.625, 0.75, 0.5417, 0.5, 0.625, 0.5, 0.625, 0.5, 0.5417, 0.5, 0.625, 0.75, 0.5417, 0.75, 0.5417, 0.75, 0.625, 0.75, 0.625, 0.5, 0.625, 0.75, 0.625, 0.75, 0.625, 0.5, 0.5741, 0.6039, 0.5926, 0.6039, 0.5926, 0.6039, 0.5741, 0.6039, 0.625, 0.5, 0.625, 0.75, 0.625, 0.75, 0.625, 0.5, 0.5417, 0.75, 0.5417, 0.5, 0.5417, 0.5, 0.5417, 0.75, 0.5417, 0.5, 0.625, 0.5, 0.625, 0.5, 0.5417, 0.5, 0.5926, 0.6461, 0.5926, 0.6039, 0.625, 0.5, 0.625, 0.75, 0.5926, 0.6039, 0.5741, 0.6039, 0.5417, 0.5, 0.625, 0.5, 0.5741, 0.6461, 0.5926, 0.6461, 0.625, 0.75, 0.5417, 0.75, 0.5741, 0.6039, 0.5741, 0.6461, 0.5417, 0.75, 0.5417, 0.5, 0.5926, 0.6461, 0.5741, 0.6461, 0.5741, 0.6461, 0.5926, 0.6461, 0.5926, 0.6461, 0.5741, 0.6461, 0.5741, 0.6461, 0.5926, 0.6461, 0.5926, 0.6039, 0.5926, 0.6461, 0.5926, 0.6461, 0.5926, 0.6039, 0.5741, 0.6461, 0.5741, 0.6039, 0.5741, 0.6039, 0.5741, 0.6461, 0.5741, 0.6461, 0.5741, 0.6039, 0.5741, 0.6039, 0.5741, 0.6461, 0.5926, 0.6039, 0.5926, 0.6461, 0.5926, 0.6461, 0.5926, 0.6039, 0.5741, 0.6461, 0.5741, 0.6039, 0.5741, 0.6039, 0.5741, 0.6461, 0.5741, 0.6039, 0.5926, 0.6039, 0.5926, 0.6039, 0.5741, 0.6039, 0.5926, 0.6461, 0.5741, 0.6461, 0.5741, 0.6461, 0.5926, 0.6461, 0.5741, 0.6039, 0.5926, 0.6039, 0.5926, 0.6039, 0.5741, 0.6039, 0.5926, 0.6461, 0.5741, 0.6461, 0.5741, 0.6461, 0.5926, 0.6461, 0.5926, 0.6039, 0.5926, 0.6461, 0.5926, 0.6461, 0.5926, 0.6039, 0.5741, 0.6039, 0.5926, 0.6039, 0.5926, 0.6461, 0.5741, 0.6461, 0.5926, 0.6039, 0.5926, 0.6461, 0.5926, 0.6461, 0.5926, 0.6039, 0.5741, 0.6461, 0.5741, 0.6039, 0.5741, 0.6039, 0.5741, 0.6461, 0.5741, 0.6039, 0.5926, 0.6039, 0.5926, 0.6039, 0.5741, 0.6039, 0.5741, 0.6039, 0.5926, 0.6039, 0.5926, 0.6039, 0.5741, 0.6039, 0.5741, 0.6461, 0.5741, 0.6039, 0.5741, 0.6039, 0.5741, 0.6461, 0.5926, 0.6461, 0.5926, 0.6461, 0.5926, 0.6461, 0.5926, 0.6461, 0.5926, 0.6461, 0.5741, 0.6461, 0.5741, 0.6461, 0.5926, 0.6461, 0.5926, 0.6039, 0.5926, 0.6461, 0.5926, 0.6461, 0.5926, 0.6039, 0.5926, 0.6039, 0.5926, 0.6461, 0.5926, 0.6461, 0.5926, 0.6039, 0.5926, 0.6461, 0.5926, 0.6039, 0.5926, 0.6039, 0.5926, 0.6461, 0.5926, 0.6039, 0.5926, 0.6039, 0.5926, 0.6039, 0.5926, 0.6039, 0.6722, 0.5728, 0.6722, 0.6772, 0.625, 0.75, 0.625, 0.5, 0.75, 0.5728, 0.6722, 0.5728, 0.625, 0.5, 0.75, 0.5, 0.6722, 0.6772, 0.75, 0.6772, 0.75, 0.75, 0.625, 0.75, 0.6722, 0.5728, 0.75, 0.5728, 0.75, 0.5728, 0.6722, 0.5728, 0.6722, 0.5728, 0.75, 0.5728, 0.75, 0.5728, 0.6722, 0.5728, 0.75, 0.6772, 0.6722, 0.6772, 0.6722, 0.6772, 0.75, 0.6772, 0.6722, 0.5728, 0.75, 0.5728, 0.75, 0.5728, 0.6722, 0.5728, 0.75, 0.6772, 0.6722, 0.6772, 0.6722, 0.6772, 0.75, 0.6772, 0.6722, 0.6772, 0.6722, 0.5728, 0.6722, 0.5728, 0.6722, 0.6772, 0.6722, 0.6772, 0.6722, 0.5728, 0.6722, 0.5728, 0.6722, 0.6772, 0.75, 0.6772, 0.6722, 0.6772, 0.6722, 0.6772, 0.75, 0.6772, 0.6722, 0.6772, 0.6722, 0.5728, 0.6722, 0.5728, 0.6722, 0.6772, 0.6905, 0.6772, 0.6901, 0.6772, 0.6901, 0.6772, 0.6905, 0.6772, 0.6722, 0.5728, 0.75, 0.5728, 0.75, 0.5728, 0.6722, 0.5728, 0.75, 0.6772, 0.6722, 0.6772, 0.6722, 0.6772, 0.75, 0.6772, 0.6722, 0.5728, 0.75, 0.5728, 0.75, 0.5728, 0.6722, 0.5728, 0.6722, 0.6772, 0.6722, 0.5728, 0.6722, 0.5728, 0.6722, 0.6772, 0.6722, 0.5728, 0.75, 0.5728, 0.75, 0.5728, 0.6722, 0.5728, 0.6722, 0.5728, 0.75, 0.5728, 0.75, 0.5728, 0.6722, 0.5728, 0.75, 0.6772, 0.6722, 0.6772, 0.6722, 0.6772, 0.75, 0.6772, 0.6722, 0.6772, 0.6722, 0.5728, 0.6722, 0.5728, 0.6722, 0.6772, 0.6722, 0.5728, 0.75, 0.5728, 0.75, 0.6772, 0.6722, 0.6772, 0.75, 0.6772, 0.6722, 0.6772, 0.6722, 0.6772, 0.75, 0.6772, 0.6722, 0.6772, 0.6722, 0.5728, 0.6722, 0.5728, 0.6722, 0.6772, 0.4583, 0.75, 0.4643, 0.75, 0.4643, 0.875, 0.4583, 0.875, 0.4583, 0.375, 0.4643, 0.375, 0.4643, 0.5, 0.4583, 0.5, 0.4583, 0.5, 0.4643, 0.5, 0.4643, 0.75, 0.4583, 0.75, 0.4643, 0.75, 0.4822, 0.75, 0.4822, 0.875, 0.4643, 0.875, 0.4643, 0.375, 0.4822, 0.375, 0.4822, 0.5, 0.4643, 0.5, 0.4643, 0.5, 0.4822, 0.5, 0.4822, 0.75, 0.4643, 0.75, 0.4953, 0.7511, 0.4953, 0.875, 0.4953, 0.875, 0.4953, 0.8383, 0.4953, 0.7511, 0.4953, 0.4989, 0.4953, 0.7511, 0.4953, 0.7511, 0.4953, 0.4989, 0.4842, 0.875, 0.4842, 0.7489, 0.4842, 0.7489, 0.4842, 0.8387, 0.4842, 0.875, 0.4842, 0.7489, 0.4842, 0.875, 0.4822, 0.875, 0.4822, 0.75, 0.4842, 0.375, 0.4842, 0.5011, 0.4822, 0.5, 0.4822, 0.375, 0.4842, 0.5011, 0.4842, 0.7489, 0.4822, 0.75, 0.4822, 0.5, 0.4953, 0.875, 0.4953, 0.7511, 0.4973, 0.75, 0.4973, 0.875, 0.4953, 0.4989, 0.4953, 0.375, 0.4973, 0.375, 0.4973, 0.5, 0.4953, 0.7511, 0.4953, 0.4989, 0.4973, 0.5, 0.4973, 0.75, 0.4842, 0.7489, 0.4953, 0.7511, 0.4953, 0.8383, 0.4842, 0.8387, 0.4842, 0.375, 0.4953, 0.375, 0.4953, 0.4989, 0.4842, 0.5011, 0.4842, 0.5011, 0.4953, 0.4989, 0.4953, 0.7511, 0.4842, 0.7489, 0.4842, 0.5011, 0.4842, 0.375, 0.4842, 0.375, 0.4842, 0.5011, 0.4953, 0.375, 0.4953, 0.4989, 0.4953, 0.4989, 0.4953, 0.375, 0.4842, 0.7489, 0.4842, 0.5011, 0.4842, 0.5011, 0.4842, 0.7489, 0.4953, 0.8383, 0.4953, 0.875, 0.4953, 0.875, 0.4953, 0.8383, 0.4842, 0.875, 0.4842, 0.8387, 0.4842, 0.8387, 0.4842, 0.875, 0.4953, 0.8383, 0.4953, 0.875, 0.4953, 0.875, 0.4953, 0.8383, 0.4842, 0.8387, 0.4953, 0.8383, 0.4953, 0.8383, 0.4842, 0.8387, 0.4842, 0.8387, 0.4953, 0.8383, 0.4953, 0.875, 0.4842, 0.875, 0.4842, 0.8387, 0.4953, 0.8383, 0.4953, 0.8383, 0.4842, 0.8387, 0.4842, 0.875, 0.4842, 0.8387, 0.4842, 0.8387, 0.4842, 0.875, 0.6905, 0.6772, 0.7317, 0.6772, 0.75, 0.6772, 0.6722, 0.6772, 0.7321, 0.6772, 0.6901, 0.6772, 0.6722, 0.6772, 0.75, 0.6772, 0.6901, 0.6772, 0.6905, 0.6772, 0.6722, 0.6772, 0.6722, 0.6772, 0.7317, 0.6772, 0.7321, 0.6772, 0.75, 0.6772, 0.75, 0.6772, 0.7317, 0.6772, 0.7111, 0.6772, 0.7111, 0.6772, 0.7321, 0.6772, 0.7317, 0.6772, 0.6905, 0.6772, 0.6905, 0.6772, 0.7111, 0.6772, 0.7317, 0.6772, 0.7321, 0.6772, 0.7317, 0.6772, 0.7317, 0.6772, 0.7321, 0.6772, 0.6901, 0.6772, 0.7321, 0.6772, 0.7321, 0.6772, 0.7111, 0.6772, 0.6901, 0.6772, 0.7111, 0.6772, 0.7111, 0.6772, 0.6905, 0.6772, 0.6901, 0.6772, 0.4953, 0.8383, 0.4953, 0.8383, 0.4842, 0.8387, 0.4842, 0.8387, 0.4842, 0.8387, 0.4842, 0.8387, 0.4953, 0.8383, 0.4953, 0.8383, 0.4953, 0.8383, 0.4953, 0.8383, 0.4953, 0.8383, 0.4953, 0.8383, 0.4953, 0.8383, 0.4953, 0.8383, 0.4842, 0.8387, 0.4842, 0.8387, 0.4842, 0.8387, 0.4842, 0.8387, 0.4953, 0.8383, 0.4953, 0.8383, 0.4842, 0.8387, 0.4842, 0.8387, 0.4842, 0.8387, 0.4842, 0.8387, 0.4953, 0.8383, 0.4953, 0.8383, 0.4953, 0.8383, 0.4953, 0.8383, 0.4842, 0.8387, 0.4842, 0.8387, 0.4953, 0.8383, 0.4953, 0.8383])
me_cube.materials.append(mat_white)
me_cube.materials.append(mat_skin_001)
me_cube.materials.append(mat_black)
me_cube.use_remesh_preserve_volume = False
me_cube.use_remesh_preserve_attributes = False
me_cube.use_mirror_vertex_groups = False
me_cube.update()
me_plane = bpy.data.meshes.new('Plane')
me_plane.from_pydata([(-1.0, -1.0, 0.0), (1.0, -1.0, 0.0), (-1.0, 1.0, 0.0), (1.0, 1.0, 0.0), (-1.0, -1.0, -1.091), (1.0, -1.0, -1.091), (1.0, 1.0, -1.091)], [], [(0, 1, 3, 2), (3, 1, 5, 6), (1, 0, 4, 5)])
_uv = me_plane.uv_layers.new(name='UVMap')
_uv.uv.foreach_set('vector', [0.0, 0.0, 1.0, 0.0, 1.0, 1.0, 0.0, 1.0, 1.0, 1.0, 1.0, 0.0, 1.0, 0.0, 1.0, 1.0, 1.0, 0.0, 0.0, 0.0, 0.0, 0.0, 1.0, 0.0])
me_plane.materials.append(mat_material)
me_plane.use_remesh_fix_poles = True
me_plane.use_remesh_preserve_attributes = False
me_plane.use_mirror_vertex_groups = False
me_plane.update()

# ---- objects
ob_cube = bpy.data.objects.new('Cube', me_cube)
ob_plane = bpy.data.objects.new('Plane', me_plane)
ob_camera = bpy.data.objects.new('Camera', cam_camera_001)
ob_point = bpy.data.objects.new('Point', light_point)
ob_point_001 = bpy.data.objects.new('Point.001', light_point_001)
ob_point_002 = bpy.data.objects.new('Point.002', light_point_002)
ob_point_003 = bpy.data.objects.new('Point.003', light_point_003)
ob_point_004 = bpy.data.objects.new('Point.004', light_point_004)

# ---- transforms, parenting, visibility, modifiers, constraints
ob_cube.location = (0.0, 0.0, -0.2589)
ob_cube.scale = (4.716, 4.716, 4.716)
ob_cube.lock_rotations_4d = False
ob_cube.empty_display_type = 'ARROWS'
ob_cube.lineart.crease_threshold = 0.0
ob_plane.location = (0.0, 0.0, 0.0)
ob_plane.scale = (-20.74, -20.74, -20.74)
ob_plane.lineart.crease_threshold = 0.0
ob_camera.location = (10.12, -22.33, 11.2)
ob_camera.rotation_euler = (1.382, -2.469e-06, 0.4259)
ob_camera.lineart.crease_threshold = 0.0
ob_point.location = (0.3588, 4.73, 15.37)
ob_point.lineart.crease_threshold = 0.0
ob_point_001.location = (-8.978, -7.14, 11.35)
ob_point_001.lineart.crease_threshold = 0.0
ob_point_002.location = (8.862, 11.76, 10.52)
ob_point_002.lineart.crease_threshold = 0.0
ob_point_003.location = (-15.08, 19.38, 9.84)
ob_point_003.lineart.crease_threshold = 0.0
ob_point_004.location = (3.612, -2.009, 0.9026)
ob_point_004.lineart.crease_threshold = 0.0

# ---- collection membership
col_collection.objects.link(ob_cube)
col_collection.objects.link(ob_plane)
col_collection.objects.link(ob_camera)
col_collection.objects.link(ob_point)
col_collection.objects.link(ob_point_001)
col_collection.objects.link(ob_point_002)
col_collection.objects.link(ob_point_003)
col_collection.objects.link(ob_point_004)

# ---- scene / render settings (as saved in the file)
scene.camera = ob_camera
scene.frame_start = 1; scene.frame_end = 250; scene.frame_set(1)
scene.render.engine = 'CYCLES'
scene.render.resolution_x = 1080
scene.cycles.use_denoising = False
scene.cycles.samples = 128
scene.cycles.sampling_pattern = 'TABULATED_SOBOL'
scene.cycles.use_adaptive_sampling = False
scene.cycles.use_light_tree = False
scene.view_settings.view_transform = 'Filmic'
bpy.context.view_layer.update()
